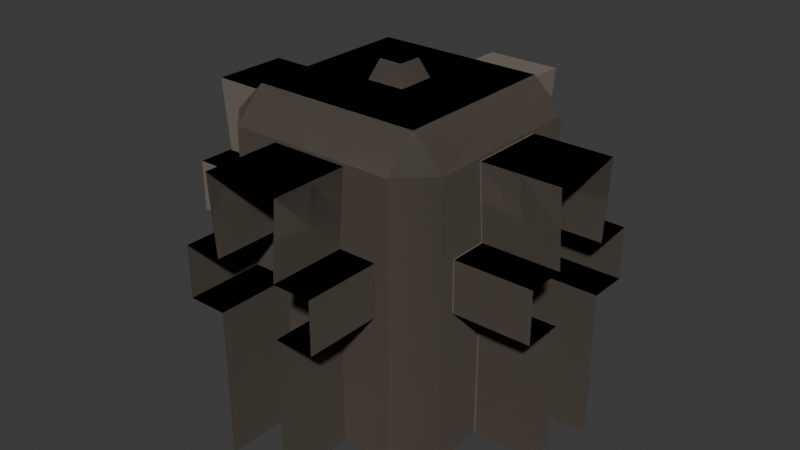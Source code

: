 # Source: wall-parts.blend  (saved by Blender 5.0.119; exported with 4.5.12 LTS)
import bpy
from mathutils import Matrix  # noqa: F401  (used for matrix-valued properties, if any)

bpy.ops.wm.read_factory_settings(use_empty=True)
scene = bpy.context.scene
scene.name = 'Scene'

# ---- collections
col_collection = bpy.data.collections.new('Collection'); scene.collection.children.link(col_collection)

# ---- materials (node trees are filled in below, after node groups)
mat_wall = bpy.data.materials.new('wall')

# ---- material node trees
mat_wall.use_nodes = True; mat_wall.node_tree.nodes.clear()
_N = mat_wall.node_tree.nodes; _L = mat_wall.node_tree.links
n0 = _N.new('ShaderNodeBsdfPrincipled'); n0.name = 'Principled BSDF'; n0.location = (-200, 100)
n0.inputs[0].default_value = (0.1358, 0.1111, 0.0891, 1.0)
n0.inputs[2].default_value = 0.7656
n0.inputs[7].default_value = 0.5
n1 = _N.new('ShaderNodeOutputMaterial'); n1.name = 'Material Output'; n1.location = (200, 100)
_L.new(n0.outputs[0], n1.inputs[0])
n1.is_active_output = True

# ---- world
world_world = bpy.data.worlds.new('World'); scene.world = world_world
world_world.use_nodes = True; world_world.node_tree.nodes.clear()
_N = world_world.node_tree.nodes; _L = world_world.node_tree.links
n0 = _N.new('ShaderNodeOutputWorld'); n0.name = 'World Output'; n0.location = (200, 100)
n1 = _N.new('ShaderNodeBackground'); n1.name = 'Background'; n1.location = (-200, 100)
n1.inputs[0].default_value = (0.05088, 0.05088, 0.05088, 1.0)
_L.new(n1.outputs[0], n0.inputs[0])
n0.is_active_output = True
world_world.color = (0.05088, 0.05088, 0.05088)
world_world.sun_shadow_jitter_overblur = 0.0

# ---- meshes
me_wall = bpy.data.meshes.new('Wall')
me_wall.from_pydata([(0.5, -0.1, 0.7133), (0.5, -0.08333, 2.98e-08), (-0.5, -0.1, 0.7133), (-0.5, -0.08333, 2.98e-08), (0.5, 0.1, 0.7133), (0.5, 0.08333, 2.98e-08), (-0.5, 0.1, 0.7133), (-0.5, 0.08333, 2.98e-08), (0.5, -0.08333, 0.38), (-0.5, 0.08333, 0.38), (-0.5, -0.08333, 0.38), (0.5, 0.08333, 0.38), (-0.5, 0.08333, 0.5133), (0.5, -0.08333, 0.5133), (-0.5, -0.08333, 0.5133), (0.5, 0.08333, 0.5133), (0.5, 0.1833, 0.5133), (0.5, 0.1833, 0.38), (-0.5, 0.1833, 0.38), (-0.5, 0.1833, 0.5133), (0.5, -0.1833, 0.5133), (0.5, -0.1833, 0.38), (-0.5, -0.1833, 0.5133), (-0.5, -0.1833, 0.38)], [], [(0, 4, 6, 2), (12, 6, 4, 15), (13, 0, 2, 14), (1, 8, 10, 3), (7, 9, 11, 5), (12, 15, 16, 19), (18, 19, 16, 17), (11, 9, 18, 17), (21, 20, 22, 23), (13, 14, 22, 20), (10, 8, 21, 23)])
_uv = me_wall.uv_layers.new(name='UVMap')
_uv.uv.foreach_set('vector', [0.625, 0.5, 0.875, 0.5, 0.875, 0.75, 0.625, 0.75, 0.5625, 0.0, 0.625, 0.0, 0.625, 0.25, 0.5625, 0.25, 0.5625, 0.5, 0.625, 0.5, 0.625, 0.75, 0.5625, 0.75, 0.375, 0.5, 0.5, 0.5, 0.5, 0.75, 0.375, 0.75, 0.375, 0.0, 0.5, 0.0, 0.5, 0.25, 0.375, 0.25, 0.5625, 0.0, 0.5625, 0.25, 0.5625, 0.25, 0.5625, 0.0, 0.5, 0.0, 0.5625, 0.0, 0.5625, 0.25, 0.5, 0.25, 0.5, 0.25, 0.5, 0.0, 0.5, 0.0, 0.5, 0.25, 0.0, 0.0, 0.0, 0.0, 0.5625, 0.75, 0.0, 0.0, 0.5625, 0.5, 0.5625, 0.75, 0.5625, 0.75, 0.5625, 0.5, 0.5, 0.75, 0.5, 0.5, 0.5, 0.5, 0.5, 0.75])
_ca = me_wall.color_attributes.new('Attribute', 'BYTE_COLOR', 'CORNER')
_ca.data.foreach_set('color', [1.0, 1.0, 1.0, 1.0, 1.0, 1.0, 1.0, 1.0, 1.0, 1.0, 1.0, 1.0, 1.0, 1.0, 1.0, 1.0, 1.0, 1.0, 1.0, 1.0, 1.0, 1.0, 1.0, 1.0, 1.0, 1.0, 1.0, 1.0, 1.0, 1.0, 1.0, 1.0, 1.0, 1.0, 1.0, 1.0, 1.0, 1.0, 1.0, 1.0, 1.0, 1.0, 1.0, 1.0, 1.0, 1.0, 1.0, 1.0, 1.0, 1.0, 1.0, 1.0, 1.0, 1.0, 1.0, 1.0, 1.0, 1.0, 1.0, 1.0, 1.0, 1.0, 1.0, 1.0, 1.0, 1.0, 1.0, 1.0, 1.0, 1.0, 1.0, 1.0, 1.0, 1.0, 1.0, 1.0, 1.0, 1.0, 1.0, 1.0, 1.0, 1.0, 1.0, 1.0, 1.0, 1.0, 1.0, 1.0, 1.0, 1.0, 1.0, 1.0, 1.0, 1.0, 1.0, 1.0, 1.0, 1.0, 1.0, 1.0, 1.0, 1.0, 1.0, 1.0, 1.0, 1.0, 1.0, 1.0, 1.0, 1.0, 1.0, 1.0, 1.0, 1.0, 1.0, 1.0, 1.0, 1.0, 1.0, 1.0, 1.0, 1.0, 1.0, 1.0, 1.0, 1.0, 1.0, 1.0, 1.0, 1.0, 1.0, 1.0, 1.0, 1.0, 1.0, 1.0, 1.0, 1.0, 1.0, 1.0, 1.0, 1.0, 1.0, 1.0, 1.0, 1.0, 1.0, 1.0, 1.0, 1.0, 1.0, 1.0, 1.0, 1.0, 1.0, 1.0, 1.0, 1.0, 1.0, 1.0, 1.0, 1.0, 1.0, 1.0, 1.0, 1.0, 1.0, 1.0, 1.0, 1.0, 1.0, 1.0, 1.0, 1.0, 1.0, 1.0])
me_wall.materials.append(mat_wall)
me_wall.use_mirror_vertex_groups = False
me_wall.update()
me_wall_cross = bpy.data.meshes.new('Wall-cross')
me_wall_cross.from_pydata([(0.1, -0.3033, 0.7133), (0.08333, -0.3033, 0.0), (0.1, -0.5033, 0.7133), (0.08333, -0.5033, 0.0), (-0.1, -0.3033, 0.7133), (-0.08333, -0.3033, 0.0), (-0.1, -0.5033, 0.7133), (-0.08333, -0.5033, 0.0), (0.08333, -0.3033, 0.38), (-0.08333, -0.5033, 0.38), (0.08333, -0.5033, 0.38), (-0.08333, -0.3033, 0.38), (-0.08333, -0.5033, 0.5133), (0.08333, -0.3033, 0.5133), (0.08333, -0.5033, 0.5133), (-0.08333, -0.3033, 0.5133), (-0.1833, -0.3033, 0.5133), (-0.1833, -0.3033, 0.38), (-0.1833, -0.5033, 0.38), (-0.1833, -0.5033, 0.5133), (0.1833, -0.3033, 0.5133), (0.1833, -0.3033, 0.38), (0.1833, -0.5033, 0.5133), (0.1833, -0.5033, 0.38), (0.2197, 0.3037, 0.0), (0.2996, 0.2241, 0.0), (0.2197, 0.3037, 0.7202), (0.2198, 0.2239, 0.8), (0.2996, 0.2241, 0.7202), (0.3004, -0.2163, 0.0), (0.2207, -0.2963, 0.0), (0.2206, -0.2165, 0.8), (0.2207, -0.2963, 0.7202), (0.3004, -0.2163, 0.7202), (-0.3004, 0.223, 0.0), (-0.2207, 0.3029, 0.0), (-0.2206, 0.2231, 0.8), (-0.2207, 0.3029, 0.7202), (-0.3004, 0.223, 0.7202), (-0.2197, -0.2971, 0.0), (-0.2996, -0.2174, 0.0), (-0.2198, -0.2172, 0.8), (-0.2996, -0.2174, 0.7202), (-0.2197, -0.2971, 0.7202), (0.04991, 0.05342, 0.8), (0.03074, 0.03418, 0.85), (0.05008, -0.04658, 0.8), (0.03084, -0.02741, 0.85), (-0.05009, 0.05325, 0.8), (-0.03085, 0.03407, 0.85), (-0.04992, -0.04675, 0.8), (-0.03075, -0.02752, 0.85), (-0.09981, 0.3034, 0.7133), (-0.08314, 0.3034, 0.0), (-0.09968, 0.5034, 0.7133), (-0.08301, 0.5034, 0.0), (0.1002, 0.3033, 0.7133), (0.08353, 0.3033, 0.0), (0.1003, 0.5033, 0.7133), (0.08365, 0.5033, 0.0), (-0.08314, 0.3034, 0.38), (0.08365, 0.5033, 0.38), (-0.08301, 0.5034, 0.38), (0.08353, 0.3033, 0.38), (0.08365, 0.5033, 0.5133), (-0.08314, 0.3034, 0.5133), (-0.08301, 0.5034, 0.5133), (0.08353, 0.3033, 0.5133), (0.1835, 0.3032, 0.5133), (0.1835, 0.3032, 0.38), (0.1837, 0.5032, 0.38), (0.1837, 0.5032, 0.5133), (-0.1831, 0.3034, 0.5133), (-0.1831, 0.3034, 0.38), (-0.183, 0.5034, 0.5133), (-0.183, 0.5034, 0.38), (0.304, 0.09788, 0.7133), (0.3039, 0.08121, 0.0), (0.504, 0.09648, 0.7133), (0.5039, 0.07981, 0.0), (0.3026, -0.1021, 0.7133), (0.3027, -0.08545, 0.0), (0.5026, -0.1035, 0.7133), (0.5027, -0.08685, 0.0), (0.3039, 0.08121, 0.38), (0.5027, -0.08685, 0.38), (0.5039, 0.07981, 0.38), (0.3027, -0.08545, 0.38), (0.5027, -0.08685, 0.5133), (0.3039, 0.08121, 0.5133), (0.5039, 0.07981, 0.5133), (0.3027, -0.08545, 0.5133), (0.302, -0.1854, 0.5133), (0.302, -0.1854, 0.38), (0.502, -0.1868, 0.38), (0.502, -0.1868, 0.5133), (0.3046, 0.1812, 0.5133), (0.3046, 0.1812, 0.38), (0.5046, 0.1798, 0.5133), (0.5046, 0.1798, 0.38), (-0.3033, -0.1, 0.7133), (-0.3033, -0.08333, 0.0), (-0.5033, -0.1, 0.7133), (-0.5033, -0.08333, 0.0), (-0.3033, 0.1, 0.7133), (-0.3033, 0.08333, 0.0), (-0.5033, 0.1, 0.7133), (-0.5033, 0.08333, 0.0), (-0.3033, -0.08333, 0.38), (-0.5033, 0.08333, 0.38), (-0.5033, -0.08333, 0.38), (-0.3033, 0.08333, 0.38), (-0.5033, 0.08333, 0.5133), (-0.3033, -0.08333, 0.5133), (-0.5033, -0.08333, 0.5133), (-0.3033, 0.08333, 0.5133), (-0.3033, 0.1833, 0.5133), (-0.3033, 0.1833, 0.38), (-0.5033, 0.1833, 0.38), (-0.5033, 0.1833, 0.5133), (-0.3033, -0.1833, 0.5133), (-0.3033, -0.1833, 0.38), (-0.5033, -0.1833, 0.5133), (-0.5033, -0.1833, 0.38)], [], [(0, 4, 6, 2), (12, 6, 4, 15), (13, 0, 2, 14), (1, 8, 10, 3), (7, 9, 11, 5), (12, 15, 16, 19), (18, 19, 16, 17), (11, 9, 18, 17), (21, 20, 22, 23), (13, 14, 22, 20), (10, 8, 21, 23), (26, 27, 28), (31, 32, 33), (36, 37, 38), (41, 42, 43), (24, 26, 28, 25), (27, 31, 33, 28), (32, 30, 29, 33), (31, 41, 43, 32), (42, 40, 39, 43), (41, 36, 38, 42), (37, 35, 34, 38), (36, 27, 26, 37), (25, 28, 33, 29), (35, 37, 26, 24), (41, 31, 27, 36), (30, 32, 43, 39), (40, 42, 38, 34), (44, 45, 47, 46), (46, 47, 51, 50), (50, 51, 49, 48), (48, 49, 45, 44), (51, 47, 45, 49), (52, 56, 58, 54), (64, 58, 56, 67), (65, 52, 54, 66), (53, 60, 62, 55), (59, 61, 63, 57), (64, 67, 68, 71), (70, 71, 68, 69), (63, 61, 70, 69), (73, 72, 74, 75), (65, 66, 74, 72), (62, 60, 73, 75), (76, 80, 82, 78), (88, 82, 80, 91), (89, 76, 78, 90), (77, 84, 86, 79), (83, 85, 87, 81), (88, 91, 92, 95), (94, 95, 92, 93), (87, 85, 94, 93), (97, 96, 98, 99), (89, 90, 98, 96), (86, 84, 97, 99), (100, 104, 106, 102), (112, 106, 104, 115), (113, 100, 102, 114), (101, 108, 110, 103), (107, 109, 111, 105), (112, 115, 116, 119), (118, 119, 116, 117), (111, 109, 118, 117), (121, 120, 122, 123), (113, 114, 122, 120), (110, 108, 121, 123)])
_uv = me_wall_cross.uv_layers.new(name='UVMap')
_uv.uv.foreach_set('vector', [0.625, 0.5, 0.875, 0.5, 0.875, 0.75, 0.625, 0.75, 0.5625, 0.0, 0.625, 0.0, 0.625, 0.25, 0.5625, 0.25, 0.5625, 0.5, 0.625, 0.5, 0.625, 0.75, 0.5625, 0.75, 0.375, 0.5, 0.5, 0.5, 0.5, 0.75, 0.375, 0.75, 0.375, 0.0, 0.5, 0.0, 0.5, 0.25, 0.375, 0.25, 0.5625, 0.0, 0.5625, 0.25, 0.5625, 0.25, 0.5625, 0.0, 0.5, 0.0, 0.5625, 0.0, 0.5625, 0.25, 0.5, 0.25, 0.5, 0.25, 0.5, 0.0, 0.5, 0.0, 0.5, 0.25, 0.0, 0.0, 0.0, 0.0, 0.5625, 0.75, 0.0, 0.0, 0.5625, 0.5, 0.5625, 0.75, 0.5625, 0.75, 0.5625, 0.5, 0.5, 0.75, 0.5, 0.5, 0.5, 0.5, 0.5, 0.75, 0.6001, 0.0, 0.625, 0.03325, 0.6001, 0.03325, 0.625, 0.2389, 0.6001, 0.2749, 0.6001, 0.2167, 0.6416, 0.75, 0.6001, 0.7833, 0.6001, 0.7251, 0.6416, 0.5, 0.6001, 0.5249, 0.6001, 0.4667, 0.375, 0.0, 0.6001, 0.0, 0.6001, 0.03325, 0.375, 0.03325, 0.625, 0.03325, 0.625, 0.2389, 0.6001, 0.2167, 0.6001, 0.03325, 0.6001, 0.2749, 0.375, 0.2833, 0.375, 0.2167, 0.6001, 0.2167, 0.625, 0.2389, 0.6416, 0.5, 0.6001, 0.4667, 0.6001, 0.2749, 0.6001, 0.5249, 0.375, 0.5333, 0.375, 0.4667, 0.6001, 0.4667, 0.6416, 0.5, 0.6416, 0.75, 0.6001, 0.7251, 0.6001, 0.5249, 0.6001, 0.7833, 0.375, 0.7833, 0.375, 0.7167, 0.6001, 0.7251, 0.6416, 0.75, 0.625, 0.9667, 0.6001, 0.9667, 0.6001, 0.7833, 0.375, 0.03325, 0.6001, 0.03325, 0.6001, 0.2167, 0.375, 0.2167, 0.375, 0.7833, 0.6001, 0.7833, 0.6001, 0.9667, 0.375, 0.9667, 0.6416, 0.5, 0.8417, 0.5333, 0.8417, 0.7167, 0.6416, 0.75, 0.375, 0.2833, 0.6001, 0.2749, 0.6001, 0.4667, 0.375, 0.4667, 0.375, 0.5333, 0.6001, 0.5249, 0.6001, 0.7251, 0.375, 0.7167, 0.375, 0.0, 0.625, 0.0, 0.625, 0.25, 0.375, 0.25, 0.375, 0.25, 0.625, 0.25, 0.625, 0.5, 0.375, 0.5, 0.375, 0.5, 0.625, 0.5, 0.625, 0.75, 0.375, 0.75, 0.375, 0.75, 0.625, 0.75, 0.625, 1.0, 0.375, 1.0, 0.625, 0.5, 0.875, 0.5, 0.875, 0.75, 0.625, 0.75, 0.625, 0.5, 0.875, 0.5, 0.875, 0.75, 0.625, 0.75, 0.5625, 0.0, 0.625, 0.0, 0.625, 0.25, 0.5625, 0.25, 0.5625, 0.5, 0.625, 0.5, 0.625, 0.75, 0.5625, 0.75, 0.375, 0.5, 0.5, 0.5, 0.5, 0.75, 0.375, 0.75, 0.375, 0.0, 0.5, 0.0, 0.5, 0.25, 0.375, 0.25, 0.5625, 0.0, 0.5625, 0.25, 0.5625, 0.25, 0.5625, 0.0, 0.5, 0.0, 0.5625, 0.0, 0.5625, 0.25, 0.5, 0.25, 0.5, 0.25, 0.5, 0.0, 0.5, 0.0, 0.5, 0.25, 0.0, 0.0, 0.0, 0.0, 0.5625, 0.75, 0.0, 0.0, 0.5625, 0.5, 0.5625, 0.75, 0.5625, 0.75, 0.5625, 0.5, 0.5, 0.75, 0.5, 0.5, 0.5, 0.5, 0.5, 0.75, 0.625, 0.5, 0.875, 0.5, 0.875, 0.75, 0.625, 0.75, 0.5625, 0.0, 0.625, 0.0, 0.625, 0.25, 0.5625, 0.25, 0.5625, 0.5, 0.625, 0.5, 0.625, 0.75, 0.5625, 0.75, 0.375, 0.5, 0.5, 0.5, 0.5, 0.75, 0.375, 0.75, 0.375, 0.0, 0.5, 0.0, 0.5, 0.25, 0.375, 0.25, 0.5625, 0.0, 0.5625, 0.25, 0.5625, 0.25, 0.5625, 0.0, 0.5, 0.0, 0.5625, 0.0, 0.5625, 0.25, 0.5, 0.25, 0.5, 0.25, 0.5, 0.0, 0.5, 0.0, 0.5, 0.25, 0.0, 0.0, 0.0, 0.0, 0.5625, 0.75, 0.0, 0.0, 0.5625, 0.5, 0.5625, 0.75, 0.5625, 0.75, 0.5625, 0.5, 0.5, 0.75, 0.5, 0.5, 0.5, 0.5, 0.5, 0.75, 0.625, 0.5, 0.875, 0.5, 0.875, 0.75, 0.625, 0.75, 0.5625, 0.0, 0.625, 0.0, 0.625, 0.25, 0.5625, 0.25, 0.5625, 0.5, 0.625, 0.5, 0.625, 0.75, 0.5625, 0.75, 0.375, 0.5, 0.5, 0.5, 0.5, 0.75, 0.375, 0.75, 0.375, 0.0, 0.5, 0.0, 0.5, 0.25, 0.375, 0.25, 0.5625, 0.0, 0.5625, 0.25, 0.5625, 0.25, 0.5625, 0.0, 0.5, 0.0, 0.5625, 0.0, 0.5625, 0.25, 0.5, 0.25, 0.5, 0.25, 0.5, 0.0, 0.5, 0.0, 0.5, 0.25, 0.0, 0.0, 0.0, 0.0, 0.5625, 0.75, 0.0, 0.0, 0.5625, 0.5, 0.5625, 0.75, 0.5625, 0.75, 0.5625, 0.5, 0.5, 0.75, 0.5, 0.5, 0.5, 0.5, 0.5, 0.75])
_ca = me_wall_cross.color_attributes.new('Attribute', 'BYTE_COLOR', 'CORNER')
_ca.data.foreach_set('color', [1.0, 1.0, 1.0, 1.0, 1.0, 1.0, 1.0, 1.0, 1.0, 1.0, 1.0, 1.0, 1.0, 1.0, 1.0, 1.0, 1.0, 1.0, 1.0, 1.0, 1.0, 1.0, 1.0, 1.0, 1.0, 1.0, 1.0, 1.0, 1.0, 1.0, 1.0, 1.0, 1.0, 1.0, 1.0, 1.0, 1.0, 1.0, 1.0, 1.0, 1.0, 1.0, 1.0, 1.0, 1.0, 1.0, 1.0, 1.0, 1.0, 1.0, 1.0, 1.0, 1.0, 1.0, 1.0, 1.0, 1.0, 1.0, 1.0, 1.0, 1.0, 1.0, 1.0, 1.0, 1.0, 1.0, 1.0, 1.0, 1.0, 1.0, 1.0, 1.0, 1.0, 1.0, 1.0, 1.0, 1.0, 1.0, 1.0, 1.0, 1.0, 1.0, 1.0, 1.0, 1.0, 1.0, 1.0, 1.0, 1.0, 1.0, 1.0, 1.0, 1.0, 1.0, 1.0, 1.0, 1.0, 1.0, 1.0, 1.0, 1.0, 1.0, 1.0, 1.0, 1.0, 1.0, 1.0, 1.0, 1.0, 1.0, 1.0, 1.0, 1.0, 1.0, 1.0, 1.0, 1.0, 1.0, 1.0, 1.0, 1.0, 1.0, 1.0, 1.0, 1.0, 1.0, 1.0, 1.0, 1.0, 1.0, 1.0, 1.0, 1.0, 1.0, 1.0, 1.0, 1.0, 1.0, 1.0, 1.0, 1.0, 1.0, 1.0, 1.0, 1.0, 1.0, 1.0, 1.0, 1.0, 1.0, 1.0, 1.0, 1.0, 1.0, 1.0, 1.0, 1.0, 1.0, 1.0, 1.0, 1.0, 1.0, 1.0, 1.0, 1.0, 1.0, 1.0, 1.0, 1.0, 1.0, 1.0, 1.0, 1.0, 1.0, 1.0, 1.0, 0.0, 0.0, 0.0, 0.0, 0.0, 0.0, 0.0, 0.0, 0.0, 0.0, 0.0, 0.0, 0.0, 0.0, 0.0, 0.0, 0.0, 0.0, 0.0, 0.0, 0.0, 0.0, 0.0, 0.0, 0.0, 0.0, 0.0, 0.0, 0.0, 0.0, 0.0, 0.0, 0.0, 0.0, 0.0, 0.0, 0.0, 0.0, 0.0, 0.0, 0.0, 0.0, 0.0, 0.0, 0.0, 0.0, 0.0, 0.0, 0.0, 0.0, 0.0, 0.0, 0.0, 0.0, 0.0, 0.0, 0.0, 0.0, 0.0, 0.0, 0.0, 0.0, 0.0, 0.0, 0.0, 0.0, 0.0, 0.0, 0.0, 0.0, 0.0, 0.0, 0.0, 0.0, 0.0, 0.0, 0.0, 0.0, 0.0, 0.0, 0.0, 0.0, 0.0, 0.0, 0.0, 0.0, 0.0, 0.0, 0.0, 0.0, 0.0, 0.0, 0.0, 0.0, 0.0, 0.0, 0.0, 0.0, 0.0, 0.0, 0.0, 0.0, 0.0, 0.0, 0.0, 0.0, 0.0, 0.0, 0.0, 0.0, 0.0, 0.0, 0.0, 0.0, 0.0, 0.0, 0.0, 0.0, 0.0, 0.0, 0.0, 0.0, 0.0, 0.0, 0.0, 0.0, 0.0, 0.0, 0.0, 0.0, 0.0, 0.0, 0.0, 0.0, 0.0, 0.0, 0.0, 0.0, 0.0, 0.0, 0.0, 0.0, 0.0, 0.0, 0.0, 0.0, 0.0, 0.0, 0.0, 0.0, 0.0, 0.0, 0.0, 0.0, 0.0, 0.0, 0.0, 0.0, 0.0, 0.0, 0.0, 0.0, 0.0, 0.0, 0.0, 0.0, 0.0, 0.0, 0.0, 0.0, 0.0, 0.0, 0.0, 0.0, 0.0, 0.0, 0.0, 0.0, 0.0, 0.0, 0.0, 0.0, 0.0, 0.0, 0.0, 0.0, 0.0, 0.0, 0.0, 0.0, 0.0, 0.0, 0.0, 0.0, 0.0, 0.0, 0.0, 0.0, 0.0, 0.0, 0.0, 0.0, 0.0, 0.0, 0.0, 0.0, 0.0, 0.0, 0.0, 0.0, 0.0, 0.0, 0.0, 0.0, 0.0, 0.0, 0.0, 0.0, 0.0, 0.0, 0.0, 0.0, 0.0, 0.0, 0.0, 0.0, 0.0, 0.0, 0.0, 0.0, 0.0, 0.0, 0.0, 0.0, 0.0, 0.0, 0.0, 0.0, 0.0, 0.0, 0.0, 0.0, 0.0, 0.0, 0.0, 0.0, 0.0, 0.0, 0.0, 0.0, 0.0, 0.0, 0.0, 0.0, 0.0, 0.0, 0.0, 0.0, 0.0, 0.0, 0.0, 0.0, 0.0, 0.0, 0.0, 0.0, 0.0, 0.0, 0.0, 0.0, 0.0, 0.0, 0.0, 0.0, 0.0, 0.0, 0.0, 0.0, 0.0, 0.0, 0.0, 0.0, 0.0, 0.0, 0.0, 0.0, 0.0, 0.0, 0.0, 0.0, 0.0, 0.0, 0.0, 0.0, 0.0, 0.0, 0.0, 0.0, 0.0, 0.0, 0.0, 0.0, 0.0, 0.0, 0.0, 0.0, 0.0, 0.0, 0.0, 0.0, 0.0, 0.0, 0.0, 0.0, 0.0, 0.0, 0.0, 0.0, 0.0, 0.0, 0.0, 0.0, 0.0, 0.0, 0.0, 0.0, 0.0, 0.0, 0.0, 0.0, 0.0, 0.0, 0.0, 0.0, 0.0, 0.0, 1.0, 1.0, 1.0, 1.0, 1.0, 1.0, 1.0, 1.0, 1.0, 1.0, 1.0, 1.0, 1.0, 1.0, 1.0, 1.0, 1.0, 1.0, 1.0, 1.0, 1.0, 1.0, 1.0, 1.0, 1.0, 1.0, 1.0, 1.0, 1.0, 1.0, 1.0, 1.0, 1.0, 1.0, 1.0, 1.0, 1.0, 1.0, 1.0, 1.0, 1.0, 1.0, 1.0, 1.0, 1.0, 1.0, 1.0, 1.0, 1.0, 1.0, 1.0, 1.0, 1.0, 1.0, 1.0, 1.0, 1.0, 1.0, 1.0, 1.0, 1.0, 1.0, 1.0, 1.0, 1.0, 1.0, 1.0, 1.0, 1.0, 1.0, 1.0, 1.0, 1.0, 1.0, 1.0, 1.0, 1.0, 1.0, 1.0, 1.0, 1.0, 1.0, 1.0, 1.0, 1.0, 1.0, 1.0, 1.0, 1.0, 1.0, 1.0, 1.0, 1.0, 1.0, 1.0, 1.0, 1.0, 1.0, 1.0, 1.0, 1.0, 1.0, 1.0, 1.0, 1.0, 1.0, 1.0, 1.0, 1.0, 1.0, 1.0, 1.0, 1.0, 1.0, 1.0, 1.0, 1.0, 1.0, 1.0, 1.0, 1.0, 1.0, 1.0, 1.0, 1.0, 1.0, 1.0, 1.0, 1.0, 1.0, 1.0, 1.0, 1.0, 1.0, 1.0, 1.0, 1.0, 1.0, 1.0, 1.0, 1.0, 1.0, 1.0, 1.0, 1.0, 1.0, 1.0, 1.0, 1.0, 1.0, 1.0, 1.0, 1.0, 1.0, 1.0, 1.0, 1.0, 1.0, 1.0, 1.0, 1.0, 1.0, 1.0, 1.0, 1.0, 1.0, 1.0, 1.0, 1.0, 1.0, 1.0, 1.0, 1.0, 1.0, 1.0, 1.0, 1.0, 1.0, 1.0, 1.0, 1.0, 1.0, 1.0, 1.0, 1.0, 1.0, 1.0, 1.0, 1.0, 1.0, 1.0, 1.0, 1.0, 1.0, 1.0, 1.0, 1.0, 1.0, 1.0, 1.0, 1.0, 1.0, 1.0, 1.0, 1.0, 1.0, 1.0, 1.0, 1.0, 1.0, 1.0, 1.0, 1.0, 1.0, 1.0, 1.0, 1.0, 1.0, 1.0, 1.0, 1.0, 1.0, 1.0, 1.0, 1.0, 1.0, 1.0, 1.0, 1.0, 1.0, 1.0, 1.0, 1.0, 1.0, 1.0, 1.0, 1.0, 1.0, 1.0, 1.0, 1.0, 1.0, 1.0, 1.0, 1.0, 1.0, 1.0, 1.0, 1.0, 1.0, 1.0, 1.0, 1.0, 1.0, 1.0, 1.0, 1.0, 1.0, 1.0, 1.0, 1.0, 1.0, 1.0, 1.0, 1.0, 1.0, 1.0, 1.0, 1.0, 1.0, 1.0, 1.0, 1.0, 1.0, 1.0, 1.0, 1.0, 1.0, 1.0, 1.0, 1.0, 1.0, 1.0, 1.0, 1.0, 1.0, 1.0, 1.0, 1.0, 1.0, 1.0, 1.0, 1.0, 1.0, 1.0, 1.0, 1.0, 1.0, 1.0, 1.0, 1.0, 1.0, 1.0, 1.0, 1.0, 1.0, 1.0, 1.0, 1.0, 1.0, 1.0, 1.0, 1.0, 1.0, 1.0, 1.0, 1.0, 1.0, 1.0, 1.0, 1.0, 1.0, 1.0, 1.0, 1.0, 1.0, 1.0, 1.0, 1.0, 1.0, 1.0, 1.0, 1.0, 1.0, 1.0, 1.0, 1.0, 1.0, 1.0, 1.0, 1.0, 1.0, 1.0, 1.0, 1.0, 1.0, 1.0, 1.0, 1.0, 1.0, 1.0, 1.0, 1.0, 1.0, 1.0, 1.0, 1.0, 1.0, 1.0, 1.0, 1.0, 1.0, 1.0, 1.0, 1.0, 1.0, 1.0, 1.0, 1.0, 1.0, 1.0, 1.0, 1.0, 1.0, 1.0, 1.0, 1.0, 1.0, 1.0, 1.0, 1.0, 1.0, 1.0, 1.0, 1.0, 1.0, 1.0, 1.0, 1.0, 1.0, 1.0, 1.0, 1.0, 1.0, 1.0, 1.0, 1.0, 1.0, 1.0, 1.0, 1.0, 1.0, 1.0, 1.0, 1.0, 1.0, 1.0, 1.0, 1.0, 1.0, 1.0, 1.0, 1.0, 1.0, 1.0, 1.0, 1.0, 1.0, 1.0, 1.0, 1.0, 1.0, 1.0, 1.0, 1.0, 1.0, 1.0, 1.0, 1.0, 1.0, 1.0, 1.0, 1.0, 1.0, 1.0, 1.0, 1.0, 1.0, 1.0, 1.0, 1.0, 1.0, 1.0, 1.0, 1.0, 1.0, 1.0, 1.0, 1.0, 1.0, 1.0, 1.0, 1.0, 1.0, 1.0, 1.0, 1.0, 1.0, 1.0, 1.0, 1.0, 1.0, 1.0, 1.0, 1.0, 1.0, 1.0, 1.0, 1.0, 1.0, 1.0, 1.0, 1.0, 1.0, 1.0, 1.0, 1.0, 1.0, 1.0, 1.0, 1.0, 1.0, 1.0, 1.0, 1.0, 1.0, 1.0, 1.0, 1.0, 1.0, 1.0, 1.0, 1.0, 1.0, 1.0, 1.0, 1.0, 1.0, 1.0, 1.0, 1.0, 1.0, 1.0, 1.0, 1.0, 1.0, 1.0, 1.0, 1.0, 1.0, 1.0, 1.0, 1.0, 1.0, 1.0, 1.0, 1.0, 1.0, 1.0, 1.0, 1.0, 1.0, 1.0, 1.0, 1.0, 1.0, 1.0, 1.0])
me_wall_cross.materials.append(mat_wall)
me_wall_cross.use_mirror_vertex_groups = False
me_wall_cross.update()
me_wall_tee = bpy.data.meshes.new('Wall-tee')
me_wall_tee.from_pydata([(0.2197, 0.3037, 0.0), (0.2996, 0.2241, 0.0), (0.2197, 0.3037, 0.7202), (0.2198, 0.2239, 0.8), (0.2996, 0.2241, 0.7202), (0.3004, -0.2163, 0.0), (0.2207, -0.2963, 0.0), (0.2206, -0.2165, 0.8), (0.2207, -0.2963, 0.7202), (0.3004, -0.2163, 0.7202), (-0.3004, 0.223, 0.0), (-0.2207, 0.3029, 0.0), (-0.2206, 0.2231, 0.8), (-0.2207, 0.3029, 0.7202), (-0.3004, 0.223, 0.7202), (-0.2197, -0.2971, 0.0), (-0.2996, -0.2174, 0.0), (-0.2198, -0.2172, 0.8), (-0.2996, -0.2174, 0.7202), (-0.2197, -0.2971, 0.7202), (0.04991, 0.05342, 0.8), (0.03074, 0.03418, 0.85), (0.05008, -0.04658, 0.8), (0.03084, -0.02741, 0.85), (-0.05009, 0.05325, 0.8), (-0.03085, 0.03407, 0.85), (-0.04992, -0.04675, 0.8), (-0.03075, -0.02752, 0.85), (-0.09981, 0.3034, 0.7133), (-0.08314, 0.3034, 0.0), (-0.09968, 0.5034, 0.7133), (-0.08301, 0.5034, 0.0), (0.1002, 0.3033, 0.7133), (0.08353, 0.3033, 0.0), (0.1003, 0.5033, 0.7133), (0.08365, 0.5033, 0.0), (-0.08314, 0.3034, 0.38), (0.08365, 0.5033, 0.38), (-0.08301, 0.5034, 0.38), (0.08353, 0.3033, 0.38), (0.08365, 0.5033, 0.5133), (-0.08314, 0.3034, 0.5133), (-0.08301, 0.5034, 0.5133), (0.08353, 0.3033, 0.5133), (0.1835, 0.3032, 0.5133), (0.1835, 0.3032, 0.38), (0.1837, 0.5032, 0.38), (0.1837, 0.5032, 0.5133), (-0.1831, 0.3034, 0.5133), (-0.1831, 0.3034, 0.38), (-0.183, 0.5034, 0.5133), (-0.183, 0.5034, 0.38), (0.304, 0.09788, 0.7133), (0.3039, 0.08121, 0.0), (0.504, 0.09648, 0.7133), (0.5039, 0.07981, 0.0), (0.3026, -0.1021, 0.7133), (0.3027, -0.08545, 0.0), (0.5026, -0.1035, 0.7133), (0.5027, -0.08685, 0.0), (0.3039, 0.08121, 0.38), (0.5027, -0.08685, 0.38), (0.5039, 0.07981, 0.38), (0.3027, -0.08545, 0.38), (0.5027, -0.08685, 0.5133), (0.3039, 0.08121, 0.5133), (0.5039, 0.07981, 0.5133), (0.3027, -0.08545, 0.5133), (0.302, -0.1854, 0.5133), (0.302, -0.1854, 0.38), (0.502, -0.1868, 0.38), (0.502, -0.1868, 0.5133), (0.3046, 0.1812, 0.5133), (0.3046, 0.1812, 0.38), (0.5046, 0.1798, 0.5133), (0.5046, 0.1798, 0.38), (-0.3033, -0.1, 0.7133), (-0.3033, -0.08333, 0.0), (-0.5033, -0.1, 0.7133), (-0.5033, -0.08333, 0.0), (-0.3033, 0.1, 0.7133), (-0.3033, 0.08333, 0.0), (-0.5033, 0.1, 0.7133), (-0.5033, 0.08333, 0.0), (-0.3033, -0.08333, 0.38), (-0.5033, 0.08333, 0.38), (-0.5033, -0.08333, 0.38), (-0.3033, 0.08333, 0.38), (-0.5033, 0.08333, 0.5133), (-0.3033, -0.08333, 0.5133), (-0.5033, -0.08333, 0.5133), (-0.3033, 0.08333, 0.5133), (-0.3033, 0.1833, 0.5133), (-0.3033, 0.1833, 0.38), (-0.5033, 0.1833, 0.38), (-0.5033, 0.1833, 0.5133), (-0.3033, -0.1833, 0.5133), (-0.3033, -0.1833, 0.38), (-0.5033, -0.1833, 0.5133), (-0.5033, -0.1833, 0.38)], [], [(2, 3, 4), (7, 8, 9), (12, 13, 14), (17, 18, 19), (0, 2, 4, 1), (3, 7, 9, 4), (8, 6, 5, 9), (7, 17, 19, 8), (18, 16, 15, 19), (17, 12, 14, 18), (13, 11, 10, 14), (12, 3, 2, 13), (1, 4, 9, 5), (11, 13, 2, 0), (17, 7, 3, 12), (6, 8, 19, 15), (16, 18, 14, 10), (20, 21, 23, 22), (22, 23, 27, 26), (26, 27, 25, 24), (24, 25, 21, 20), (27, 23, 21, 25), (28, 32, 34, 30), (40, 34, 32, 43), (41, 28, 30, 42), (29, 36, 38, 31), (35, 37, 39, 33), (40, 43, 44, 47), (46, 47, 44, 45), (39, 37, 46, 45), (49, 48, 50, 51), (41, 42, 50, 48), (38, 36, 49, 51), (52, 56, 58, 54), (64, 58, 56, 67), (65, 52, 54, 66), (53, 60, 62, 55), (59, 61, 63, 57), (64, 67, 68, 71), (70, 71, 68, 69), (63, 61, 70, 69), (73, 72, 74, 75), (65, 66, 74, 72), (62, 60, 73, 75), (76, 80, 82, 78), (88, 82, 80, 91), (89, 76, 78, 90), (77, 84, 86, 79), (83, 85, 87, 81), (88, 91, 92, 95), (94, 95, 92, 93), (87, 85, 94, 93), (97, 96, 98, 99), (89, 90, 98, 96), (86, 84, 97, 99)])
_uv = me_wall_tee.uv_layers.new(name='UVMap')
_uv.uv.foreach_set('vector', [0.6001, 0.0, 0.625, 0.03325, 0.6001, 0.03325, 0.625, 0.2389, 0.6001, 0.2749, 0.6001, 0.2167, 0.6416, 0.75, 0.6001, 0.7833, 0.6001, 0.7251, 0.6416, 0.5, 0.6001, 0.5249, 0.6001, 0.4667, 0.375, 0.0, 0.6001, 0.0, 0.6001, 0.03325, 0.375, 0.03325, 0.625, 0.03325, 0.625, 0.2389, 0.6001, 0.2167, 0.6001, 0.03325, 0.6001, 0.2749, 0.375, 0.2833, 0.375, 0.2167, 0.6001, 0.2167, 0.625, 0.2389, 0.6416, 0.5, 0.6001, 0.4667, 0.6001, 0.2749, 0.6001, 0.5249, 0.375, 0.5333, 0.375, 0.4667, 0.6001, 0.4667, 0.6416, 0.5, 0.6416, 0.75, 0.6001, 0.7251, 0.6001, 0.5249, 0.6001, 0.7833, 0.375, 0.7833, 0.375, 0.7167, 0.6001, 0.7251, 0.6416, 0.75, 0.625, 0.9667, 0.6001, 0.9667, 0.6001, 0.7833, 0.375, 0.03325, 0.6001, 0.03325, 0.6001, 0.2167, 0.375, 0.2167, 0.375, 0.7833, 0.6001, 0.7833, 0.6001, 0.9667, 0.375, 0.9667, 0.6416, 0.5, 0.8417, 0.5333, 0.8417, 0.7167, 0.6416, 0.75, 0.375, 0.2833, 0.6001, 0.2749, 0.6001, 0.4667, 0.375, 0.4667, 0.375, 0.5333, 0.6001, 0.5249, 0.6001, 0.7251, 0.375, 0.7167, 0.375, 0.0, 0.625, 0.0, 0.625, 0.25, 0.375, 0.25, 0.375, 0.25, 0.625, 0.25, 0.625, 0.5, 0.375, 0.5, 0.375, 0.5, 0.625, 0.5, 0.625, 0.75, 0.375, 0.75, 0.375, 0.75, 0.625, 0.75, 0.625, 1.0, 0.375, 1.0, 0.625, 0.5, 0.875, 0.5, 0.875, 0.75, 0.625, 0.75, 0.625, 0.5, 0.875, 0.5, 0.875, 0.75, 0.625, 0.75, 0.5625, 0.0, 0.625, 0.0, 0.625, 0.25, 0.5625, 0.25, 0.5625, 0.5, 0.625, 0.5, 0.625, 0.75, 0.5625, 0.75, 0.375, 0.5, 0.5, 0.5, 0.5, 0.75, 0.375, 0.75, 0.375, 0.0, 0.5, 0.0, 0.5, 0.25, 0.375, 0.25, 0.5625, 0.0, 0.5625, 0.25, 0.5625, 0.25, 0.5625, 0.0, 0.5, 0.0, 0.5625, 0.0, 0.5625, 0.25, 0.5, 0.25, 0.5, 0.25, 0.5, 0.0, 0.5, 0.0, 0.5, 0.25, 0.0, 0.0, 0.0, 0.0, 0.5625, 0.75, 0.0, 0.0, 0.5625, 0.5, 0.5625, 0.75, 0.5625, 0.75, 0.5625, 0.5, 0.5, 0.75, 0.5, 0.5, 0.5, 0.5, 0.5, 0.75, 0.625, 0.5, 0.875, 0.5, 0.875, 0.75, 0.625, 0.75, 0.5625, 0.0, 0.625, 0.0, 0.625, 0.25, 0.5625, 0.25, 0.5625, 0.5, 0.625, 0.5, 0.625, 0.75, 0.5625, 0.75, 0.375, 0.5, 0.5, 0.5, 0.5, 0.75, 0.375, 0.75, 0.375, 0.0, 0.5, 0.0, 0.5, 0.25, 0.375, 0.25, 0.5625, 0.0, 0.5625, 0.25, 0.5625, 0.25, 0.5625, 0.0, 0.5, 0.0, 0.5625, 0.0, 0.5625, 0.25, 0.5, 0.25, 0.5, 0.25, 0.5, 0.0, 0.5, 0.0, 0.5, 0.25, 0.0, 0.0, 0.0, 0.0, 0.5625, 0.75, 0.0, 0.0, 0.5625, 0.5, 0.5625, 0.75, 0.5625, 0.75, 0.5625, 0.5, 0.5, 0.75, 0.5, 0.5, 0.5, 0.5, 0.5, 0.75, 0.625, 0.5, 0.875, 0.5, 0.875, 0.75, 0.625, 0.75, 0.5625, 0.0, 0.625, 0.0, 0.625, 0.25, 0.5625, 0.25, 0.5625, 0.5, 0.625, 0.5, 0.625, 0.75, 0.5625, 0.75, 0.375, 0.5, 0.5, 0.5, 0.5, 0.75, 0.375, 0.75, 0.375, 0.0, 0.5, 0.0, 0.5, 0.25, 0.375, 0.25, 0.5625, 0.0, 0.5625, 0.25, 0.5625, 0.25, 0.5625, 0.0, 0.5, 0.0, 0.5625, 0.0, 0.5625, 0.25, 0.5, 0.25, 0.5, 0.25, 0.5, 0.0, 0.5, 0.0, 0.5, 0.25, 0.0, 0.0, 0.0, 0.0, 0.5625, 0.75, 0.0, 0.0, 0.5625, 0.5, 0.5625, 0.75, 0.5625, 0.75, 0.5625, 0.5, 0.5, 0.75, 0.5, 0.5, 0.5, 0.5, 0.5, 0.75])
_ca = me_wall_tee.color_attributes.new('Attribute', 'BYTE_COLOR', 'CORNER')
_ca.data.foreach_set('color', [0.0, 0.0, 0.0, 0.0, 0.0, 0.0, 0.0, 0.0, 0.0, 0.0, 0.0, 0.0, 0.0, 0.0, 0.0, 0.0, 0.0, 0.0, 0.0, 0.0, 0.0, 0.0, 0.0, 0.0, 0.0, 0.0, 0.0, 0.0, 0.0, 0.0, 0.0, 0.0, 0.0, 0.0, 0.0, 0.0, 0.0, 0.0, 0.0, 0.0, 0.0, 0.0, 0.0, 0.0, 0.0, 0.0, 0.0, 0.0, 0.0, 0.0, 0.0, 0.0, 0.0, 0.0, 0.0, 0.0, 0.0, 0.0, 0.0, 0.0, 0.0, 0.0, 0.0, 0.0, 0.0, 0.0, 0.0, 0.0, 0.0, 0.0, 0.0, 0.0, 0.0, 0.0, 0.0, 0.0, 0.0, 0.0, 0.0, 0.0, 0.0, 0.0, 0.0, 0.0, 0.0, 0.0, 0.0, 0.0, 0.0, 0.0, 0.0, 0.0, 0.0, 0.0, 0.0, 0.0, 0.0, 0.0, 0.0, 0.0, 0.0, 0.0, 0.0, 0.0, 0.0, 0.0, 0.0, 0.0, 0.0, 0.0, 0.0, 0.0, 0.0, 0.0, 0.0, 0.0, 0.0, 0.0, 0.0, 0.0, 0.0, 0.0, 0.0, 0.0, 0.0, 0.0, 0.0, 0.0, 0.0, 0.0, 0.0, 0.0, 0.0, 0.0, 0.0, 0.0, 0.0, 0.0, 0.0, 0.0, 0.0, 0.0, 0.0, 0.0, 0.0, 0.0, 0.0, 0.0, 0.0, 0.0, 0.0, 0.0, 0.0, 0.0, 0.0, 0.0, 0.0, 0.0, 0.0, 0.0, 0.0, 0.0, 0.0, 0.0, 0.0, 0.0, 0.0, 0.0, 0.0, 0.0, 0.0, 0.0, 0.0, 0.0, 0.0, 0.0, 0.0, 0.0, 0.0, 0.0, 0.0, 0.0, 0.0, 0.0, 0.0, 0.0, 0.0, 0.0, 0.0, 0.0, 0.0, 0.0, 0.0, 0.0, 0.0, 0.0, 0.0, 0.0, 0.0, 0.0, 0.0, 0.0, 0.0, 0.0, 0.0, 0.0, 0.0, 0.0, 0.0, 0.0, 0.0, 0.0, 0.0, 0.0, 0.0, 0.0, 0.0, 0.0, 0.0, 0.0, 0.0, 0.0, 0.0, 0.0, 0.0, 0.0, 0.0, 0.0, 0.0, 0.0, 0.0, 0.0, 0.0, 0.0, 0.0, 0.0, 0.0, 0.0, 0.0, 0.0, 0.0, 0.0, 0.0, 0.0, 0.0, 0.0, 0.0, 0.0, 0.0, 0.0, 0.0, 0.0, 0.0, 0.0, 0.0, 0.0, 0.0, 0.0, 0.0, 0.0, 0.0, 0.0, 0.0, 0.0, 0.0, 0.0, 0.0, 0.0, 0.0, 0.0, 0.0, 0.0, 0.0, 0.0, 0.0, 0.0, 0.0, 0.0, 0.0, 0.0, 0.0, 0.0, 0.0, 0.0, 0.0, 0.0, 0.0, 0.0, 0.0, 0.0, 0.0, 0.0, 0.0, 0.0, 0.0, 0.0, 0.0, 0.0, 0.0, 0.0, 0.0, 0.0, 0.0, 0.0, 0.0, 0.0, 0.0, 0.0, 0.0, 0.0, 0.0, 0.0, 0.0, 0.0, 0.0, 0.0, 0.0, 0.0, 0.0, 0.0, 0.0, 0.0, 0.0, 0.0, 0.0, 0.0, 0.0, 0.0, 0.0, 0.0, 0.0, 0.0, 0.0, 0.0, 0.0, 0.0, 1.0, 1.0, 1.0, 1.0, 1.0, 1.0, 1.0, 1.0, 1.0, 1.0, 1.0, 1.0, 1.0, 1.0, 1.0, 1.0, 1.0, 1.0, 1.0, 1.0, 1.0, 1.0, 1.0, 1.0, 1.0, 1.0, 1.0, 1.0, 1.0, 1.0, 1.0, 1.0, 1.0, 1.0, 1.0, 1.0, 1.0, 1.0, 1.0, 1.0, 1.0, 1.0, 1.0, 1.0, 1.0, 1.0, 1.0, 1.0, 1.0, 1.0, 1.0, 1.0, 1.0, 1.0, 1.0, 1.0, 1.0, 1.0, 1.0, 1.0, 1.0, 1.0, 1.0, 1.0, 1.0, 1.0, 1.0, 1.0, 1.0, 1.0, 1.0, 1.0, 1.0, 1.0, 1.0, 1.0, 1.0, 1.0, 1.0, 1.0, 1.0, 1.0, 1.0, 1.0, 1.0, 1.0, 1.0, 1.0, 1.0, 1.0, 1.0, 1.0, 1.0, 1.0, 1.0, 1.0, 1.0, 1.0, 1.0, 1.0, 1.0, 1.0, 1.0, 1.0, 1.0, 1.0, 1.0, 1.0, 1.0, 1.0, 1.0, 1.0, 1.0, 1.0, 1.0, 1.0, 1.0, 1.0, 1.0, 1.0, 1.0, 1.0, 1.0, 1.0, 1.0, 1.0, 1.0, 1.0, 1.0, 1.0, 1.0, 1.0, 1.0, 1.0, 1.0, 1.0, 1.0, 1.0, 1.0, 1.0, 1.0, 1.0, 1.0, 1.0, 1.0, 1.0, 1.0, 1.0, 1.0, 1.0, 1.0, 1.0, 1.0, 1.0, 1.0, 1.0, 1.0, 1.0, 1.0, 1.0, 1.0, 1.0, 1.0, 1.0, 1.0, 1.0, 1.0, 1.0, 1.0, 1.0, 1.0, 1.0, 1.0, 1.0, 1.0, 1.0, 1.0, 1.0, 1.0, 1.0, 1.0, 1.0, 1.0, 1.0, 1.0, 1.0, 1.0, 1.0, 1.0, 1.0, 1.0, 1.0, 1.0, 1.0, 1.0, 1.0, 1.0, 1.0, 1.0, 1.0, 1.0, 1.0, 1.0, 1.0, 1.0, 1.0, 1.0, 1.0, 1.0, 1.0, 1.0, 1.0, 1.0, 1.0, 1.0, 1.0, 1.0, 1.0, 1.0, 1.0, 1.0, 1.0, 1.0, 1.0, 1.0, 1.0, 1.0, 1.0, 1.0, 1.0, 1.0, 1.0, 1.0, 1.0, 1.0, 1.0, 1.0, 1.0, 1.0, 1.0, 1.0, 1.0, 1.0, 1.0, 1.0, 1.0, 1.0, 1.0, 1.0, 1.0, 1.0, 1.0, 1.0, 1.0, 1.0, 1.0, 1.0, 1.0, 1.0, 1.0, 1.0, 1.0, 1.0, 1.0, 1.0, 1.0, 1.0, 1.0, 1.0, 1.0, 1.0, 1.0, 1.0, 1.0, 1.0, 1.0, 1.0, 1.0, 1.0, 1.0, 1.0, 1.0, 1.0, 1.0, 1.0, 1.0, 1.0, 1.0, 1.0, 1.0, 1.0, 1.0, 1.0, 1.0, 1.0, 1.0, 1.0, 1.0, 1.0, 1.0, 1.0, 1.0, 1.0, 1.0, 1.0, 1.0, 1.0, 1.0, 1.0, 1.0, 1.0, 1.0, 1.0, 1.0, 1.0, 1.0, 1.0, 1.0, 1.0, 1.0, 1.0, 1.0, 1.0, 1.0, 1.0, 1.0, 1.0, 1.0, 1.0, 1.0, 1.0, 1.0, 1.0, 1.0, 1.0, 1.0, 1.0, 1.0, 1.0, 1.0, 1.0, 1.0, 1.0, 1.0, 1.0, 1.0, 1.0, 1.0, 1.0, 1.0, 1.0, 1.0, 1.0, 1.0, 1.0, 1.0, 1.0, 1.0, 1.0, 1.0, 1.0, 1.0, 1.0, 1.0, 1.0, 1.0, 1.0, 1.0, 1.0, 1.0, 1.0, 1.0, 1.0, 1.0, 1.0, 1.0, 1.0, 1.0, 1.0, 1.0, 1.0, 1.0, 1.0, 1.0, 1.0, 1.0, 1.0, 1.0, 1.0, 1.0, 1.0, 1.0, 1.0, 1.0, 1.0, 1.0, 1.0, 1.0, 1.0, 1.0, 1.0, 1.0, 1.0, 1.0, 1.0, 1.0, 1.0, 1.0, 1.0, 1.0, 1.0, 1.0, 1.0, 1.0, 1.0, 1.0, 1.0, 1.0, 1.0, 1.0, 1.0, 1.0, 1.0, 1.0, 1.0, 1.0, 1.0, 1.0, 1.0, 1.0, 1.0, 1.0, 1.0, 1.0, 1.0, 1.0, 1.0, 1.0, 1.0, 1.0, 1.0, 1.0, 1.0, 1.0, 1.0, 1.0, 1.0, 1.0, 1.0, 1.0, 1.0, 1.0, 1.0, 1.0, 1.0, 1.0, 1.0, 1.0, 1.0, 1.0, 1.0, 1.0, 1.0, 1.0, 1.0, 1.0, 1.0, 1.0, 1.0, 1.0, 1.0, 1.0, 1.0, 1.0, 1.0, 1.0, 1.0, 1.0, 1.0, 1.0, 1.0, 1.0, 1.0, 1.0, 1.0, 1.0, 1.0, 1.0, 1.0, 1.0, 1.0, 1.0, 1.0, 1.0, 1.0, 1.0, 1.0, 1.0, 1.0, 1.0, 1.0, 1.0, 1.0, 1.0, 1.0, 1.0, 1.0, 1.0, 1.0, 1.0, 1.0, 1.0, 1.0, 1.0, 1.0, 1.0, 1.0, 1.0, 1.0, 1.0, 1.0, 1.0, 1.0, 1.0, 1.0, 1.0, 1.0, 1.0])
me_wall_tee.materials.append(mat_wall)
me_wall_tee.use_mirror_vertex_groups = False
me_wall_tee.update()
me_wall_sides = bpy.data.meshes.new('Wall-sides')
me_wall_sides.from_pydata([(0.2197, 0.3037, 0.0), (0.2996, 0.2241, 0.0), (0.2197, 0.3037, 0.7202), (0.2198, 0.2239, 0.8), (0.2996, 0.2241, 0.7202), (0.3004, -0.2163, 0.0), (0.2207, -0.2963, 0.0), (0.2206, -0.2165, 0.8), (0.2207, -0.2963, 0.7202), (0.3004, -0.2163, 0.7202), (-0.3004, 0.223, 0.0), (-0.2207, 0.3029, 0.0), (-0.2206, 0.2231, 0.8), (-0.2207, 0.3029, 0.7202), (-0.3004, 0.223, 0.7202), (-0.2197, -0.2971, 0.0), (-0.2996, -0.2174, 0.0), (-0.2198, -0.2172, 0.8), (-0.2996, -0.2174, 0.7202), (-0.2197, -0.2971, 0.7202), (0.04991, 0.05342, 0.8), (0.03074, 0.03418, 0.85), (0.05008, -0.04658, 0.8), (0.03084, -0.02741, 0.85), (-0.05009, 0.05325, 0.8), (-0.03085, 0.03407, 0.85), (-0.04992, -0.04675, 0.8), (-0.03075, -0.02752, 0.85), (0.304, 0.09788, 0.7133), (0.3039, 0.08121, 0.0), (0.504, 0.09648, 0.7133), (0.5039, 0.07981, 0.0), (0.3026, -0.1021, 0.7133), (0.3027, -0.08545, 0.0), (0.5026, -0.1035, 0.7133), (0.5027, -0.08685, 0.0), (0.3039, 0.08121, 0.38), (0.5027, -0.08685, 0.38), (0.5039, 0.07981, 0.38), (0.3027, -0.08545, 0.38), (0.5027, -0.08685, 0.5133), (0.3039, 0.08121, 0.5133), (0.5039, 0.07981, 0.5133), (0.3027, -0.08545, 0.5133), (0.302, -0.1854, 0.5133), (0.302, -0.1854, 0.38), (0.502, -0.1868, 0.38), (0.502, -0.1868, 0.5133), (0.3046, 0.1812, 0.5133), (0.3046, 0.1812, 0.38), (0.5046, 0.1798, 0.5133), (0.5046, 0.1798, 0.38), (-0.3033, -0.1, 0.7133), (-0.3033, -0.08333, 0.0), (-0.5033, -0.1, 0.7133), (-0.5033, -0.08333, 0.0), (-0.3033, 0.1, 0.7133), (-0.3033, 0.08333, 0.0), (-0.5033, 0.1, 0.7133), (-0.5033, 0.08333, 0.0), (-0.3033, -0.08333, 0.38), (-0.5033, 0.08333, 0.38), (-0.5033, -0.08333, 0.38), (-0.3033, 0.08333, 0.38), (-0.5033, 0.08333, 0.5133), (-0.3033, -0.08333, 0.5133), (-0.5033, -0.08333, 0.5133), (-0.3033, 0.08333, 0.5133), (-0.3033, 0.1833, 0.5133), (-0.3033, 0.1833, 0.38), (-0.5033, 0.1833, 0.38), (-0.5033, 0.1833, 0.5133), (-0.3033, -0.1833, 0.5133), (-0.3033, -0.1833, 0.38), (-0.5033, -0.1833, 0.5133), (-0.5033, -0.1833, 0.38)], [], [(2, 3, 4), (7, 8, 9), (12, 13, 14), (17, 18, 19), (0, 2, 4, 1), (3, 7, 9, 4), (8, 6, 5, 9), (7, 17, 19, 8), (18, 16, 15, 19), (17, 12, 14, 18), (13, 11, 10, 14), (12, 3, 2, 13), (1, 4, 9, 5), (11, 13, 2, 0), (17, 7, 3, 12), (6, 8, 19, 15), (16, 18, 14, 10), (20, 21, 23, 22), (22, 23, 27, 26), (26, 27, 25, 24), (24, 25, 21, 20), (27, 23, 21, 25), (28, 32, 34, 30), (40, 34, 32, 43), (41, 28, 30, 42), (29, 36, 38, 31), (35, 37, 39, 33), (40, 43, 44, 47), (46, 47, 44, 45), (39, 37, 46, 45), (49, 48, 50, 51), (41, 42, 50, 48), (38, 36, 49, 51), (52, 56, 58, 54), (64, 58, 56, 67), (65, 52, 54, 66), (53, 60, 62, 55), (59, 61, 63, 57), (64, 67, 68, 71), (70, 71, 68, 69), (63, 61, 70, 69), (73, 72, 74, 75), (65, 66, 74, 72), (62, 60, 73, 75)])
_uv = me_wall_sides.uv_layers.new(name='UVMap')
_uv.uv.foreach_set('vector', [0.6001, 0.0, 0.625, 0.03325, 0.6001, 0.03325, 0.625, 0.2389, 0.6001, 0.2749, 0.6001, 0.2167, 0.6416, 0.75, 0.6001, 0.7833, 0.6001, 0.7251, 0.6416, 0.5, 0.6001, 0.5249, 0.6001, 0.4667, 0.375, 0.0, 0.6001, 0.0, 0.6001, 0.03325, 0.375, 0.03325, 0.625, 0.03325, 0.625, 0.2389, 0.6001, 0.2167, 0.6001, 0.03325, 0.6001, 0.2749, 0.375, 0.2833, 0.375, 0.2167, 0.6001, 0.2167, 0.625, 0.2389, 0.6416, 0.5, 0.6001, 0.4667, 0.6001, 0.2749, 0.6001, 0.5249, 0.375, 0.5333, 0.375, 0.4667, 0.6001, 0.4667, 0.6416, 0.5, 0.6416, 0.75, 0.6001, 0.7251, 0.6001, 0.5249, 0.6001, 0.7833, 0.375, 0.7833, 0.375, 0.7167, 0.6001, 0.7251, 0.6416, 0.75, 0.625, 0.9667, 0.6001, 0.9667, 0.6001, 0.7833, 0.375, 0.03325, 0.6001, 0.03325, 0.6001, 0.2167, 0.375, 0.2167, 0.375, 0.7833, 0.6001, 0.7833, 0.6001, 0.9667, 0.375, 0.9667, 0.6416, 0.5, 0.8417, 0.5333, 0.8417, 0.7167, 0.6416, 0.75, 0.375, 0.2833, 0.6001, 0.2749, 0.6001, 0.4667, 0.375, 0.4667, 0.375, 0.5333, 0.6001, 0.5249, 0.6001, 0.7251, 0.375, 0.7167, 0.375, 0.0, 0.625, 0.0, 0.625, 0.25, 0.375, 0.25, 0.375, 0.25, 0.625, 0.25, 0.625, 0.5, 0.375, 0.5, 0.375, 0.5, 0.625, 0.5, 0.625, 0.75, 0.375, 0.75, 0.375, 0.75, 0.625, 0.75, 0.625, 1.0, 0.375, 1.0, 0.625, 0.5, 0.875, 0.5, 0.875, 0.75, 0.625, 0.75, 0.625, 0.5, 0.875, 0.5, 0.875, 0.75, 0.625, 0.75, 0.5625, 0.0, 0.625, 0.0, 0.625, 0.25, 0.5625, 0.25, 0.5625, 0.5, 0.625, 0.5, 0.625, 0.75, 0.5625, 0.75, 0.375, 0.5, 0.5, 0.5, 0.5, 0.75, 0.375, 0.75, 0.375, 0.0, 0.5, 0.0, 0.5, 0.25, 0.375, 0.25, 0.5625, 0.0, 0.5625, 0.25, 0.5625, 0.25, 0.5625, 0.0, 0.5, 0.0, 0.5625, 0.0, 0.5625, 0.25, 0.5, 0.25, 0.5, 0.25, 0.5, 0.0, 0.5, 0.0, 0.5, 0.25, 0.0, 0.0, 0.0, 0.0, 0.5625, 0.75, 0.0, 0.0, 0.5625, 0.5, 0.5625, 0.75, 0.5625, 0.75, 0.5625, 0.5, 0.5, 0.75, 0.5, 0.5, 0.5, 0.5, 0.5, 0.75, 0.625, 0.5, 0.875, 0.5, 0.875, 0.75, 0.625, 0.75, 0.5625, 0.0, 0.625, 0.0, 0.625, 0.25, 0.5625, 0.25, 0.5625, 0.5, 0.625, 0.5, 0.625, 0.75, 0.5625, 0.75, 0.375, 0.5, 0.5, 0.5, 0.5, 0.75, 0.375, 0.75, 0.375, 0.0, 0.5, 0.0, 0.5, 0.25, 0.375, 0.25, 0.5625, 0.0, 0.5625, 0.25, 0.5625, 0.25, 0.5625, 0.0, 0.5, 0.0, 0.5625, 0.0, 0.5625, 0.25, 0.5, 0.25, 0.5, 0.25, 0.5, 0.0, 0.5, 0.0, 0.5, 0.25, 0.0, 0.0, 0.0, 0.0, 0.5625, 0.75, 0.0, 0.0, 0.5625, 0.5, 0.5625, 0.75, 0.5625, 0.75, 0.5625, 0.5, 0.5, 0.75, 0.5, 0.5, 0.5, 0.5, 0.5, 0.75])
_ca = me_wall_sides.color_attributes.new('Attribute', 'BYTE_COLOR', 'CORNER')
_ca.data.foreach_set('color', [0.0, 0.0, 0.0, 0.0, 0.0, 0.0, 0.0, 0.0, 0.0, 0.0, 0.0, 0.0, 0.0, 0.0, 0.0, 0.0, 0.0, 0.0, 0.0, 0.0, 0.0, 0.0, 0.0, 0.0, 0.0, 0.0, 0.0, 0.0, 0.0, 0.0, 0.0, 0.0, 0.0, 0.0, 0.0, 0.0, 0.0, 0.0, 0.0, 0.0, 0.0, 0.0, 0.0, 0.0, 0.0, 0.0, 0.0, 0.0, 0.0, 0.0, 0.0, 0.0, 0.0, 0.0, 0.0, 0.0, 0.0, 0.0, 0.0, 0.0, 0.0, 0.0, 0.0, 0.0, 0.0, 0.0, 0.0, 0.0, 0.0, 0.0, 0.0, 0.0, 0.0, 0.0, 0.0, 0.0, 0.0, 0.0, 0.0, 0.0, 0.0, 0.0, 0.0, 0.0, 0.0, 0.0, 0.0, 0.0, 0.0, 0.0, 0.0, 0.0, 0.0, 0.0, 0.0, 0.0, 0.0, 0.0, 0.0, 0.0, 0.0, 0.0, 0.0, 0.0, 0.0, 0.0, 0.0, 0.0, 0.0, 0.0, 0.0, 0.0, 0.0, 0.0, 0.0, 0.0, 0.0, 0.0, 0.0, 0.0, 0.0, 0.0, 0.0, 0.0, 0.0, 0.0, 0.0, 0.0, 0.0, 0.0, 0.0, 0.0, 0.0, 0.0, 0.0, 0.0, 0.0, 0.0, 0.0, 0.0, 0.0, 0.0, 0.0, 0.0, 0.0, 0.0, 0.0, 0.0, 0.0, 0.0, 0.0, 0.0, 0.0, 0.0, 0.0, 0.0, 0.0, 0.0, 0.0, 0.0, 0.0, 0.0, 0.0, 0.0, 0.0, 0.0, 0.0, 0.0, 0.0, 0.0, 0.0, 0.0, 0.0, 0.0, 0.0, 0.0, 0.0, 0.0, 0.0, 0.0, 0.0, 0.0, 0.0, 0.0, 0.0, 0.0, 0.0, 0.0, 0.0, 0.0, 0.0, 0.0, 0.0, 0.0, 0.0, 0.0, 0.0, 0.0, 0.0, 0.0, 0.0, 0.0, 0.0, 0.0, 0.0, 0.0, 0.0, 0.0, 0.0, 0.0, 0.0, 0.0, 0.0, 0.0, 0.0, 0.0, 0.0, 0.0, 0.0, 0.0, 0.0, 0.0, 0.0, 0.0, 0.0, 0.0, 0.0, 0.0, 0.0, 0.0, 0.0, 0.0, 0.0, 0.0, 0.0, 0.0, 0.0, 0.0, 0.0, 0.0, 0.0, 0.0, 0.0, 0.0, 0.0, 0.0, 0.0, 0.0, 0.0, 0.0, 0.0, 0.0, 0.0, 0.0, 0.0, 0.0, 0.0, 0.0, 0.0, 0.0, 0.0, 0.0, 0.0, 0.0, 0.0, 0.0, 0.0, 0.0, 0.0, 0.0, 0.0, 0.0, 0.0, 0.0, 0.0, 0.0, 0.0, 0.0, 0.0, 0.0, 0.0, 0.0, 0.0, 0.0, 0.0, 0.0, 0.0, 0.0, 0.0, 0.0, 0.0, 0.0, 0.0, 0.0, 0.0, 0.0, 0.0, 0.0, 0.0, 0.0, 0.0, 0.0, 0.0, 0.0, 0.0, 0.0, 0.0, 0.0, 0.0, 0.0, 0.0, 0.0, 0.0, 0.0, 0.0, 0.0, 0.0, 0.0, 0.0, 0.0, 0.0, 0.0, 0.0, 0.0, 0.0, 0.0, 0.0, 0.0, 0.0, 0.0, 0.0, 0.0, 0.0, 0.0, 0.0, 0.0, 1.0, 1.0, 1.0, 1.0, 1.0, 1.0, 1.0, 1.0, 1.0, 1.0, 1.0, 1.0, 1.0, 1.0, 1.0, 1.0, 1.0, 1.0, 1.0, 1.0, 1.0, 1.0, 1.0, 1.0, 1.0, 1.0, 1.0, 1.0, 1.0, 1.0, 1.0, 1.0, 1.0, 1.0, 1.0, 1.0, 1.0, 1.0, 1.0, 1.0, 1.0, 1.0, 1.0, 1.0, 1.0, 1.0, 1.0, 1.0, 1.0, 1.0, 1.0, 1.0, 1.0, 1.0, 1.0, 1.0, 1.0, 1.0, 1.0, 1.0, 1.0, 1.0, 1.0, 1.0, 1.0, 1.0, 1.0, 1.0, 1.0, 1.0, 1.0, 1.0, 1.0, 1.0, 1.0, 1.0, 1.0, 1.0, 1.0, 1.0, 1.0, 1.0, 1.0, 1.0, 1.0, 1.0, 1.0, 1.0, 1.0, 1.0, 1.0, 1.0, 1.0, 1.0, 1.0, 1.0, 1.0, 1.0, 1.0, 1.0, 1.0, 1.0, 1.0, 1.0, 1.0, 1.0, 1.0, 1.0, 1.0, 1.0, 1.0, 1.0, 1.0, 1.0, 1.0, 1.0, 1.0, 1.0, 1.0, 1.0, 1.0, 1.0, 1.0, 1.0, 1.0, 1.0, 1.0, 1.0, 1.0, 1.0, 1.0, 1.0, 1.0, 1.0, 1.0, 1.0, 1.0, 1.0, 1.0, 1.0, 1.0, 1.0, 1.0, 1.0, 1.0, 1.0, 1.0, 1.0, 1.0, 1.0, 1.0, 1.0, 1.0, 1.0, 1.0, 1.0, 1.0, 1.0, 1.0, 1.0, 1.0, 1.0, 1.0, 1.0, 1.0, 1.0, 1.0, 1.0, 1.0, 1.0, 1.0, 1.0, 1.0, 1.0, 1.0, 1.0, 1.0, 1.0, 1.0, 1.0, 1.0, 1.0, 1.0, 1.0, 1.0, 1.0, 1.0, 1.0, 1.0, 1.0, 1.0, 1.0, 1.0, 1.0, 1.0, 1.0, 1.0, 1.0, 1.0, 1.0, 1.0, 1.0, 1.0, 1.0, 1.0, 1.0, 1.0, 1.0, 1.0, 1.0, 1.0, 1.0, 1.0, 1.0, 1.0, 1.0, 1.0, 1.0, 1.0, 1.0, 1.0, 1.0, 1.0, 1.0, 1.0, 1.0, 1.0, 1.0, 1.0, 1.0, 1.0, 1.0, 1.0, 1.0, 1.0, 1.0, 1.0, 1.0, 1.0, 1.0, 1.0, 1.0, 1.0, 1.0, 1.0, 1.0, 1.0, 1.0, 1.0, 1.0, 1.0, 1.0, 1.0, 1.0, 1.0, 1.0, 1.0, 1.0, 1.0, 1.0, 1.0, 1.0, 1.0, 1.0, 1.0, 1.0, 1.0, 1.0, 1.0, 1.0, 1.0, 1.0, 1.0, 1.0, 1.0, 1.0, 1.0, 1.0, 1.0, 1.0, 1.0, 1.0, 1.0, 1.0, 1.0, 1.0, 1.0, 1.0, 1.0, 1.0, 1.0, 1.0, 1.0, 1.0, 1.0, 1.0, 1.0, 1.0, 1.0, 1.0, 1.0, 1.0, 1.0, 1.0, 1.0, 1.0, 1.0, 1.0, 1.0, 1.0, 1.0, 1.0, 1.0, 1.0, 1.0, 1.0, 1.0, 1.0, 1.0, 1.0, 1.0, 1.0, 1.0, 1.0, 1.0, 1.0, 1.0, 1.0, 1.0, 1.0, 1.0, 1.0, 1.0, 1.0, 1.0, 1.0, 1.0, 1.0, 1.0, 1.0, 1.0, 1.0, 1.0, 1.0, 1.0, 1.0, 1.0, 1.0, 1.0, 1.0, 1.0, 1.0])
me_wall_sides.materials.append(mat_wall)
me_wall_sides.use_mirror_vertex_groups = False
me_wall_sides.update()
me_wall_corner = bpy.data.meshes.new('Wall-corner')
me_wall_corner.from_pydata([(0.2197, 0.3037, 0.0), (0.2996, 0.2241, 0.0), (0.2197, 0.3037, 0.7202), (0.2198, 0.2239, 0.8), (0.2996, 0.2241, 0.7202), (0.3004, -0.2163, 0.0), (0.2207, -0.2963, 0.0), (0.2206, -0.2165, 0.8), (0.2207, -0.2963, 0.7202), (0.3004, -0.2163, 0.7202), (-0.3004, 0.223, 0.0), (-0.2207, 0.3029, 0.0), (-0.2206, 0.2231, 0.8), (-0.2207, 0.3029, 0.7202), (-0.3004, 0.223, 0.7202), (-0.2197, -0.2971, 0.0), (-0.2996, -0.2174, 0.0), (-0.2198, -0.2172, 0.8), (-0.2996, -0.2174, 0.7202), (-0.2197, -0.2971, 0.7202), (0.04991, 0.05342, 0.8), (0.03074, 0.03418, 0.85), (0.05008, -0.04658, 0.8), (0.03084, -0.02741, 0.85), (-0.05009, 0.05325, 0.8), (-0.03085, 0.03407, 0.85), (-0.04992, -0.04675, 0.8), (-0.03075, -0.02752, 0.85), (-0.09981, 0.3034, 0.7133), (-0.08314, 0.3034, 0.0), (-0.09968, 0.5034, 0.7133), (-0.08301, 0.5034, 0.0), (0.1002, 0.3033, 0.7133), (0.08353, 0.3033, 0.0), (0.1003, 0.5033, 0.7133), (0.08365, 0.5033, 0.0), (-0.08314, 0.3034, 0.38), (0.08365, 0.5033, 0.38), (-0.08301, 0.5034, 0.38), (0.08353, 0.3033, 0.38), (0.08365, 0.5033, 0.5133), (-0.08314, 0.3034, 0.5133), (-0.08301, 0.5034, 0.5133), (0.08353, 0.3033, 0.5133), (0.1835, 0.3032, 0.5133), (0.1835, 0.3032, 0.38), (0.1837, 0.5032, 0.38), (0.1837, 0.5032, 0.5133), (-0.1831, 0.3034, 0.5133), (-0.1831, 0.3034, 0.38), (-0.183, 0.5034, 0.5133), (-0.183, 0.5034, 0.38), (0.304, 0.09788, 0.7133), (0.3039, 0.08121, 0.0), (0.504, 0.09648, 0.7133), (0.5039, 0.07981, 0.0), (0.3026, -0.1021, 0.7133), (0.3027, -0.08545, 0.0), (0.5026, -0.1035, 0.7133), (0.5027, -0.08685, 0.0), (0.3039, 0.08121, 0.38), (0.5027, -0.08685, 0.38), (0.5039, 0.07981, 0.38), (0.3027, -0.08545, 0.38), (0.5027, -0.08685, 0.5133), (0.3039, 0.08121, 0.5133), (0.5039, 0.07981, 0.5133), (0.3027, -0.08545, 0.5133), (0.302, -0.1854, 0.5133), (0.302, -0.1854, 0.38), (0.502, -0.1868, 0.38), (0.502, -0.1868, 0.5133), (0.3046, 0.1812, 0.5133), (0.3046, 0.1812, 0.38), (0.5046, 0.1798, 0.5133), (0.5046, 0.1798, 0.38)], [], [(2, 3, 4), (7, 8, 9), (12, 13, 14), (17, 18, 19), (0, 2, 4, 1), (3, 7, 9, 4), (8, 6, 5, 9), (7, 17, 19, 8), (18, 16, 15, 19), (17, 12, 14, 18), (13, 11, 10, 14), (12, 3, 2, 13), (1, 4, 9, 5), (11, 13, 2, 0), (17, 7, 3, 12), (6, 8, 19, 15), (16, 18, 14, 10), (20, 21, 23, 22), (22, 23, 27, 26), (26, 27, 25, 24), (24, 25, 21, 20), (27, 23, 21, 25), (28, 32, 34, 30), (40, 34, 32, 43), (41, 28, 30, 42), (29, 36, 38, 31), (35, 37, 39, 33), (40, 43, 44, 47), (46, 47, 44, 45), (39, 37, 46, 45), (49, 48, 50, 51), (41, 42, 50, 48), (38, 36, 49, 51), (52, 56, 58, 54), (64, 58, 56, 67), (65, 52, 54, 66), (53, 60, 62, 55), (59, 61, 63, 57), (64, 67, 68, 71), (70, 71, 68, 69), (63, 61, 70, 69), (73, 72, 74, 75), (65, 66, 74, 72), (62, 60, 73, 75)])
_uv = me_wall_corner.uv_layers.new(name='UVMap')
_uv.uv.foreach_set('vector', [0.6001, 0.0, 0.625, 0.03325, 0.6001, 0.03325, 0.625, 0.2389, 0.6001, 0.2749, 0.6001, 0.2167, 0.6416, 0.75, 0.6001, 0.7833, 0.6001, 0.7251, 0.6416, 0.5, 0.6001, 0.5249, 0.6001, 0.4667, 0.375, 0.0, 0.6001, 0.0, 0.6001, 0.03325, 0.375, 0.03325, 0.625, 0.03325, 0.625, 0.2389, 0.6001, 0.2167, 0.6001, 0.03325, 0.6001, 0.2749, 0.375, 0.2833, 0.375, 0.2167, 0.6001, 0.2167, 0.625, 0.2389, 0.6416, 0.5, 0.6001, 0.4667, 0.6001, 0.2749, 0.6001, 0.5249, 0.375, 0.5333, 0.375, 0.4667, 0.6001, 0.4667, 0.6416, 0.5, 0.6416, 0.75, 0.6001, 0.7251, 0.6001, 0.5249, 0.6001, 0.7833, 0.375, 0.7833, 0.375, 0.7167, 0.6001, 0.7251, 0.6416, 0.75, 0.625, 0.9667, 0.6001, 0.9667, 0.6001, 0.7833, 0.375, 0.03325, 0.6001, 0.03325, 0.6001, 0.2167, 0.375, 0.2167, 0.375, 0.7833, 0.6001, 0.7833, 0.6001, 0.9667, 0.375, 0.9667, 0.6416, 0.5, 0.8417, 0.5333, 0.8417, 0.7167, 0.6416, 0.75, 0.375, 0.2833, 0.6001, 0.2749, 0.6001, 0.4667, 0.375, 0.4667, 0.375, 0.5333, 0.6001, 0.5249, 0.6001, 0.7251, 0.375, 0.7167, 0.375, 0.0, 0.625, 0.0, 0.625, 0.25, 0.375, 0.25, 0.375, 0.25, 0.625, 0.25, 0.625, 0.5, 0.375, 0.5, 0.375, 0.5, 0.625, 0.5, 0.625, 0.75, 0.375, 0.75, 0.375, 0.75, 0.625, 0.75, 0.625, 1.0, 0.375, 1.0, 0.625, 0.5, 0.875, 0.5, 0.875, 0.75, 0.625, 0.75, 0.625, 0.5, 0.875, 0.5, 0.875, 0.75, 0.625, 0.75, 0.5625, 0.0, 0.625, 0.0, 0.625, 0.25, 0.5625, 0.25, 0.5625, 0.5, 0.625, 0.5, 0.625, 0.75, 0.5625, 0.75, 0.375, 0.5, 0.5, 0.5, 0.5, 0.75, 0.375, 0.75, 0.375, 0.0, 0.5, 0.0, 0.5, 0.25, 0.375, 0.25, 0.5625, 0.0, 0.5625, 0.25, 0.5625, 0.25, 0.5625, 0.0, 0.5, 0.0, 0.5625, 0.0, 0.5625, 0.25, 0.5, 0.25, 0.5, 0.25, 0.5, 0.0, 0.5, 0.0, 0.5, 0.25, 0.0, 0.0, 0.0, 0.0, 0.5625, 0.75, 0.0, 0.0, 0.5625, 0.5, 0.5625, 0.75, 0.5625, 0.75, 0.5625, 0.5, 0.5, 0.75, 0.5, 0.5, 0.5, 0.5, 0.5, 0.75, 0.625, 0.5, 0.875, 0.5, 0.875, 0.75, 0.625, 0.75, 0.5625, 0.0, 0.625, 0.0, 0.625, 0.25, 0.5625, 0.25, 0.5625, 0.5, 0.625, 0.5, 0.625, 0.75, 0.5625, 0.75, 0.375, 0.5, 0.5, 0.5, 0.5, 0.75, 0.375, 0.75, 0.375, 0.0, 0.5, 0.0, 0.5, 0.25, 0.375, 0.25, 0.5625, 0.0, 0.5625, 0.25, 0.5625, 0.25, 0.5625, 0.0, 0.5, 0.0, 0.5625, 0.0, 0.5625, 0.25, 0.5, 0.25, 0.5, 0.25, 0.5, 0.0, 0.5, 0.0, 0.5, 0.25, 0.0, 0.0, 0.0, 0.0, 0.5625, 0.75, 0.0, 0.0, 0.5625, 0.5, 0.5625, 0.75, 0.5625, 0.75, 0.5625, 0.5, 0.5, 0.75, 0.5, 0.5, 0.5, 0.5, 0.5, 0.75])
_ca = me_wall_corner.color_attributes.new('Attribute', 'BYTE_COLOR', 'CORNER')
_ca.data.foreach_set('color', [0.0, 0.0, 0.0, 0.0, 0.0, 0.0, 0.0, 0.0, 0.0, 0.0, 0.0, 0.0, 0.0, 0.0, 0.0, 0.0, 0.0, 0.0, 0.0, 0.0, 0.0, 0.0, 0.0, 0.0, 0.0, 0.0, 0.0, 0.0, 0.0, 0.0, 0.0, 0.0, 0.0, 0.0, 0.0, 0.0, 0.0, 0.0, 0.0, 0.0, 0.0, 0.0, 0.0, 0.0, 0.0, 0.0, 0.0, 0.0, 0.0, 0.0, 0.0, 0.0, 0.0, 0.0, 0.0, 0.0, 0.0, 0.0, 0.0, 0.0, 0.0, 0.0, 0.0, 0.0, 0.0, 0.0, 0.0, 0.0, 0.0, 0.0, 0.0, 0.0, 0.0, 0.0, 0.0, 0.0, 0.0, 0.0, 0.0, 0.0, 0.0, 0.0, 0.0, 0.0, 0.0, 0.0, 0.0, 0.0, 0.0, 0.0, 0.0, 0.0, 0.0, 0.0, 0.0, 0.0, 0.0, 0.0, 0.0, 0.0, 0.0, 0.0, 0.0, 0.0, 0.0, 0.0, 0.0, 0.0, 0.0, 0.0, 0.0, 0.0, 0.0, 0.0, 0.0, 0.0, 0.0, 0.0, 0.0, 0.0, 0.0, 0.0, 0.0, 0.0, 0.0, 0.0, 0.0, 0.0, 0.0, 0.0, 0.0, 0.0, 0.0, 0.0, 0.0, 0.0, 0.0, 0.0, 0.0, 0.0, 0.0, 0.0, 0.0, 0.0, 0.0, 0.0, 0.0, 0.0, 0.0, 0.0, 0.0, 0.0, 0.0, 0.0, 0.0, 0.0, 0.0, 0.0, 0.0, 0.0, 0.0, 0.0, 0.0, 0.0, 0.0, 0.0, 0.0, 0.0, 0.0, 0.0, 0.0, 0.0, 0.0, 0.0, 0.0, 0.0, 0.0, 0.0, 0.0, 0.0, 0.0, 0.0, 0.0, 0.0, 0.0, 0.0, 0.0, 0.0, 0.0, 0.0, 0.0, 0.0, 0.0, 0.0, 0.0, 0.0, 0.0, 0.0, 0.0, 0.0, 0.0, 0.0, 0.0, 0.0, 0.0, 0.0, 0.0, 0.0, 0.0, 0.0, 0.0, 0.0, 0.0, 0.0, 0.0, 0.0, 0.0, 0.0, 0.0, 0.0, 0.0, 0.0, 0.0, 0.0, 0.0, 0.0, 0.0, 0.0, 0.0, 0.0, 0.0, 0.0, 0.0, 0.0, 0.0, 0.0, 0.0, 0.0, 0.0, 0.0, 0.0, 0.0, 0.0, 0.0, 0.0, 0.0, 0.0, 0.0, 0.0, 0.0, 0.0, 0.0, 0.0, 0.0, 0.0, 0.0, 0.0, 0.0, 0.0, 0.0, 0.0, 0.0, 0.0, 0.0, 0.0, 0.0, 0.0, 0.0, 0.0, 0.0, 0.0, 0.0, 0.0, 0.0, 0.0, 0.0, 0.0, 0.0, 0.0, 0.0, 0.0, 0.0, 0.0, 0.0, 0.0, 0.0, 0.0, 0.0, 0.0, 0.0, 0.0, 0.0, 0.0, 0.0, 0.0, 0.0, 0.0, 0.0, 0.0, 0.0, 0.0, 0.0, 0.0, 0.0, 0.0, 0.0, 0.0, 0.0, 0.0, 0.0, 0.0, 0.0, 0.0, 0.0, 0.0, 0.0, 0.0, 0.0, 0.0, 0.0, 0.0, 0.0, 0.0, 0.0, 0.0, 0.0, 0.0, 0.0, 0.0, 0.0, 0.0, 0.0, 0.0, 0.0, 0.0, 0.0, 1.0, 1.0, 1.0, 1.0, 1.0, 1.0, 1.0, 1.0, 1.0, 1.0, 1.0, 1.0, 1.0, 1.0, 1.0, 1.0, 1.0, 1.0, 1.0, 1.0, 1.0, 1.0, 1.0, 1.0, 1.0, 1.0, 1.0, 1.0, 1.0, 1.0, 1.0, 1.0, 1.0, 1.0, 1.0, 1.0, 1.0, 1.0, 1.0, 1.0, 1.0, 1.0, 1.0, 1.0, 1.0, 1.0, 1.0, 1.0, 1.0, 1.0, 1.0, 1.0, 1.0, 1.0, 1.0, 1.0, 1.0, 1.0, 1.0, 1.0, 1.0, 1.0, 1.0, 1.0, 1.0, 1.0, 1.0, 1.0, 1.0, 1.0, 1.0, 1.0, 1.0, 1.0, 1.0, 1.0, 1.0, 1.0, 1.0, 1.0, 1.0, 1.0, 1.0, 1.0, 1.0, 1.0, 1.0, 1.0, 1.0, 1.0, 1.0, 1.0, 1.0, 1.0, 1.0, 1.0, 1.0, 1.0, 1.0, 1.0, 1.0, 1.0, 1.0, 1.0, 1.0, 1.0, 1.0, 1.0, 1.0, 1.0, 1.0, 1.0, 1.0, 1.0, 1.0, 1.0, 1.0, 1.0, 1.0, 1.0, 1.0, 1.0, 1.0, 1.0, 1.0, 1.0, 1.0, 1.0, 1.0, 1.0, 1.0, 1.0, 1.0, 1.0, 1.0, 1.0, 1.0, 1.0, 1.0, 1.0, 1.0, 1.0, 1.0, 1.0, 1.0, 1.0, 1.0, 1.0, 1.0, 1.0, 1.0, 1.0, 1.0, 1.0, 1.0, 1.0, 1.0, 1.0, 1.0, 1.0, 1.0, 1.0, 1.0, 1.0, 1.0, 1.0, 1.0, 1.0, 1.0, 1.0, 1.0, 1.0, 1.0, 1.0, 1.0, 1.0, 1.0, 1.0, 1.0, 1.0, 1.0, 1.0, 1.0, 1.0, 1.0, 1.0, 1.0, 1.0, 1.0, 1.0, 1.0, 1.0, 1.0, 1.0, 1.0, 1.0, 1.0, 1.0, 1.0, 1.0, 1.0, 1.0, 1.0, 1.0, 1.0, 1.0, 1.0, 1.0, 1.0, 1.0, 1.0, 1.0, 1.0, 1.0, 1.0, 1.0, 1.0, 1.0, 1.0, 1.0, 1.0, 1.0, 1.0, 1.0, 1.0, 1.0, 1.0, 1.0, 1.0, 1.0, 1.0, 1.0, 1.0, 1.0, 1.0, 1.0, 1.0, 1.0, 1.0, 1.0, 1.0, 1.0, 1.0, 1.0, 1.0, 1.0, 1.0, 1.0, 1.0, 1.0, 1.0, 1.0, 1.0, 1.0, 1.0, 1.0, 1.0, 1.0, 1.0, 1.0, 1.0, 1.0, 1.0, 1.0, 1.0, 1.0, 1.0, 1.0, 1.0, 1.0, 1.0, 1.0, 1.0, 1.0, 1.0, 1.0, 1.0, 1.0, 1.0, 1.0, 1.0, 1.0, 1.0, 1.0, 1.0, 1.0, 1.0, 1.0, 1.0, 1.0, 1.0, 1.0, 1.0, 1.0, 1.0, 1.0, 1.0, 1.0, 1.0, 1.0, 1.0, 1.0, 1.0, 1.0, 1.0, 1.0, 1.0, 1.0, 1.0, 1.0, 1.0, 1.0, 1.0, 1.0, 1.0, 1.0, 1.0, 1.0, 1.0, 1.0, 1.0, 1.0, 1.0, 1.0, 1.0, 1.0, 1.0, 1.0, 1.0, 1.0, 1.0, 1.0, 1.0, 1.0, 1.0, 1.0, 1.0, 1.0, 1.0, 1.0, 1.0, 1.0, 1.0, 1.0, 1.0, 1.0, 1.0, 1.0, 1.0, 1.0, 1.0, 1.0])
me_wall_corner.materials.append(mat_wall)
me_wall_corner.use_mirror_vertex_groups = False
me_wall_corner.update()
me_wall_end = bpy.data.meshes.new('Wall-end')
me_wall_end.from_pydata([(0.2197, 0.3037, 0.0), (0.2996, 0.2241, 0.0), (0.2197, 0.3037, 0.7202), (0.2198, 0.2239, 0.8), (0.2996, 0.2241, 0.7202), (0.3004, -0.2163, 0.0), (0.2207, -0.2963, 0.0), (0.2206, -0.2165, 0.8), (0.2207, -0.2963, 0.7202), (0.3004, -0.2163, 0.7202), (-0.3004, 0.223, 0.0), (-0.2207, 0.3029, 0.0), (-0.2206, 0.2231, 0.8), (-0.2207, 0.3029, 0.7202), (-0.3004, 0.223, 0.7202), (-0.2197, -0.2971, 0.0), (-0.2996, -0.2174, 0.0), (-0.2198, -0.2172, 0.8), (-0.2996, -0.2174, 0.7202), (-0.2197, -0.2971, 0.7202), (0.04991, 0.05342, 0.8), (0.03074, 0.03418, 0.85), (0.05008, -0.04658, 0.8), (0.03084, -0.02741, 0.85), (-0.05009, 0.05325, 0.8), (-0.03085, 0.03407, 0.85), (-0.04992, -0.04675, 0.8), (-0.03075, -0.02752, 0.85), (0.304, 0.09788, 0.7133), (0.3039, 0.08121, 0.0), (0.504, 0.09648, 0.7133), (0.5039, 0.07981, 0.0), (0.3026, -0.1021, 0.7133), (0.3027, -0.08545, 0.0), (0.5026, -0.1035, 0.7133), (0.5027, -0.08685, 0.0), (0.3039, 0.08121, 0.38), (0.5027, -0.08685, 0.38), (0.5039, 0.07981, 0.38), (0.3027, -0.08545, 0.38), (0.5027, -0.08685, 0.5133), (0.3039, 0.08121, 0.5133), (0.5039, 0.07981, 0.5133), (0.3027, -0.08545, 0.5133), (0.302, -0.1854, 0.5133), (0.302, -0.1854, 0.38), (0.502, -0.1868, 0.38), (0.502, -0.1868, 0.5133), (0.3046, 0.1812, 0.5133), (0.3046, 0.1812, 0.38), (0.5046, 0.1798, 0.5133), (0.5046, 0.1798, 0.38)], [], [(2, 3, 4), (7, 8, 9), (12, 13, 14), (17, 18, 19), (0, 2, 4, 1), (3, 7, 9, 4), (8, 6, 5, 9), (7, 17, 19, 8), (18, 16, 15, 19), (17, 12, 14, 18), (13, 11, 10, 14), (12, 3, 2, 13), (1, 4, 9, 5), (11, 13, 2, 0), (17, 7, 3, 12), (6, 8, 19, 15), (16, 18, 14, 10), (20, 21, 23, 22), (22, 23, 27, 26), (26, 27, 25, 24), (24, 25, 21, 20), (27, 23, 21, 25), (28, 32, 34, 30), (40, 34, 32, 43), (41, 28, 30, 42), (29, 36, 38, 31), (35, 37, 39, 33), (40, 43, 44, 47), (46, 47, 44, 45), (39, 37, 46, 45), (49, 48, 50, 51), (41, 42, 50, 48), (38, 36, 49, 51)])
_uv = me_wall_end.uv_layers.new(name='UVMap')
_uv.uv.foreach_set('vector', [0.6001, 0.0, 0.625, 0.03325, 0.6001, 0.03325, 0.625, 0.2389, 0.6001, 0.2749, 0.6001, 0.2167, 0.6416, 0.75, 0.6001, 0.7833, 0.6001, 0.7251, 0.6416, 0.5, 0.6001, 0.5249, 0.6001, 0.4667, 0.375, 0.0, 0.6001, 0.0, 0.6001, 0.03325, 0.375, 0.03325, 0.625, 0.03325, 0.625, 0.2389, 0.6001, 0.2167, 0.6001, 0.03325, 0.6001, 0.2749, 0.375, 0.2833, 0.375, 0.2167, 0.6001, 0.2167, 0.625, 0.2389, 0.6416, 0.5, 0.6001, 0.4667, 0.6001, 0.2749, 0.6001, 0.5249, 0.375, 0.5333, 0.375, 0.4667, 0.6001, 0.4667, 0.6416, 0.5, 0.6416, 0.75, 0.6001, 0.7251, 0.6001, 0.5249, 0.6001, 0.7833, 0.375, 0.7833, 0.375, 0.7167, 0.6001, 0.7251, 0.6416, 0.75, 0.625, 0.9667, 0.6001, 0.9667, 0.6001, 0.7833, 0.375, 0.03325, 0.6001, 0.03325, 0.6001, 0.2167, 0.375, 0.2167, 0.375, 0.7833, 0.6001, 0.7833, 0.6001, 0.9667, 0.375, 0.9667, 0.6416, 0.5, 0.8417, 0.5333, 0.8417, 0.7167, 0.6416, 0.75, 0.375, 0.2833, 0.6001, 0.2749, 0.6001, 0.4667, 0.375, 0.4667, 0.375, 0.5333, 0.6001, 0.5249, 0.6001, 0.7251, 0.375, 0.7167, 0.375, 0.0, 0.625, 0.0, 0.625, 0.25, 0.375, 0.25, 0.375, 0.25, 0.625, 0.25, 0.625, 0.5, 0.375, 0.5, 0.375, 0.5, 0.625, 0.5, 0.625, 0.75, 0.375, 0.75, 0.375, 0.75, 0.625, 0.75, 0.625, 1.0, 0.375, 1.0, 0.625, 0.5, 0.875, 0.5, 0.875, 0.75, 0.625, 0.75, 0.625, 0.5, 0.875, 0.5, 0.875, 0.75, 0.625, 0.75, 0.5625, 0.0, 0.625, 0.0, 0.625, 0.25, 0.5625, 0.25, 0.5625, 0.5, 0.625, 0.5, 0.625, 0.75, 0.5625, 0.75, 0.375, 0.5, 0.5, 0.5, 0.5, 0.75, 0.375, 0.75, 0.375, 0.0, 0.5, 0.0, 0.5, 0.25, 0.375, 0.25, 0.5625, 0.0, 0.5625, 0.25, 0.5625, 0.25, 0.5625, 0.0, 0.5, 0.0, 0.5625, 0.0, 0.5625, 0.25, 0.5, 0.25, 0.5, 0.25, 0.5, 0.0, 0.5, 0.0, 0.5, 0.25, 0.0, 0.0, 0.0, 0.0, 0.5625, 0.75, 0.0, 0.0, 0.5625, 0.5, 0.5625, 0.75, 0.5625, 0.75, 0.5625, 0.5, 0.5, 0.75, 0.5, 0.5, 0.5, 0.5, 0.5, 0.75])
_ca = me_wall_end.color_attributes.new('Attribute', 'BYTE_COLOR', 'CORNER')
_ca.data.foreach_set('color', [0.0, 0.0, 0.0, 0.0, 0.0, 0.0, 0.0, 0.0, 0.0, 0.0, 0.0, 0.0, 0.0, 0.0, 0.0, 0.0, 0.0, 0.0, 0.0, 0.0, 0.0, 0.0, 0.0, 0.0, 0.0, 0.0, 0.0, 0.0, 0.0, 0.0, 0.0, 0.0, 0.0, 0.0, 0.0, 0.0, 0.0, 0.0, 0.0, 0.0, 0.0, 0.0, 0.0, 0.0, 0.0, 0.0, 0.0, 0.0, 0.0, 0.0, 0.0, 0.0, 0.0, 0.0, 0.0, 0.0, 0.0, 0.0, 0.0, 0.0, 0.0, 0.0, 0.0, 0.0, 0.0, 0.0, 0.0, 0.0, 0.0, 0.0, 0.0, 0.0, 0.0, 0.0, 0.0, 0.0, 0.0, 0.0, 0.0, 0.0, 0.0, 0.0, 0.0, 0.0, 0.0, 0.0, 0.0, 0.0, 0.0, 0.0, 0.0, 0.0, 0.0, 0.0, 0.0, 0.0, 0.0, 0.0, 0.0, 0.0, 0.0, 0.0, 0.0, 0.0, 0.0, 0.0, 0.0, 0.0, 0.0, 0.0, 0.0, 0.0, 0.0, 0.0, 0.0, 0.0, 0.0, 0.0, 0.0, 0.0, 0.0, 0.0, 0.0, 0.0, 0.0, 0.0, 0.0, 0.0, 0.0, 0.0, 0.0, 0.0, 0.0, 0.0, 0.0, 0.0, 0.0, 0.0, 0.0, 0.0, 0.0, 0.0, 0.0, 0.0, 0.0, 0.0, 0.0, 0.0, 0.0, 0.0, 0.0, 0.0, 0.0, 0.0, 0.0, 0.0, 0.0, 0.0, 0.0, 0.0, 0.0, 0.0, 0.0, 0.0, 0.0, 0.0, 0.0, 0.0, 0.0, 0.0, 0.0, 0.0, 0.0, 0.0, 0.0, 0.0, 0.0, 0.0, 0.0, 0.0, 0.0, 0.0, 0.0, 0.0, 0.0, 0.0, 0.0, 0.0, 0.0, 0.0, 0.0, 0.0, 0.0, 0.0, 0.0, 0.0, 0.0, 0.0, 0.0, 0.0, 0.0, 0.0, 0.0, 0.0, 0.0, 0.0, 0.0, 0.0, 0.0, 0.0, 0.0, 0.0, 0.0, 0.0, 0.0, 0.0, 0.0, 0.0, 0.0, 0.0, 0.0, 0.0, 0.0, 0.0, 0.0, 0.0, 0.0, 0.0, 0.0, 0.0, 0.0, 0.0, 0.0, 0.0, 0.0, 0.0, 0.0, 0.0, 0.0, 0.0, 0.0, 0.0, 0.0, 0.0, 0.0, 0.0, 0.0, 0.0, 0.0, 0.0, 0.0, 0.0, 0.0, 0.0, 0.0, 0.0, 0.0, 0.0, 0.0, 0.0, 0.0, 0.0, 0.0, 0.0, 0.0, 0.0, 0.0, 0.0, 0.0, 0.0, 0.0, 0.0, 0.0, 0.0, 0.0, 0.0, 0.0, 0.0, 0.0, 0.0, 0.0, 0.0, 0.0, 0.0, 0.0, 0.0, 0.0, 0.0, 0.0, 0.0, 0.0, 0.0, 0.0, 0.0, 0.0, 0.0, 0.0, 0.0, 0.0, 0.0, 0.0, 0.0, 0.0, 0.0, 0.0, 0.0, 0.0, 0.0, 0.0, 0.0, 0.0, 0.0, 0.0, 0.0, 0.0, 0.0, 0.0, 0.0, 0.0, 0.0, 0.0, 0.0, 0.0, 0.0, 0.0, 0.0, 0.0, 0.0, 0.0, 0.0, 0.0, 0.0, 0.0, 0.0, 0.0, 0.0, 1.0, 1.0, 1.0, 1.0, 1.0, 1.0, 1.0, 1.0, 1.0, 1.0, 1.0, 1.0, 1.0, 1.0, 1.0, 1.0, 1.0, 1.0, 1.0, 1.0, 1.0, 1.0, 1.0, 1.0, 1.0, 1.0, 1.0, 1.0, 1.0, 1.0, 1.0, 1.0, 1.0, 1.0, 1.0, 1.0, 1.0, 1.0, 1.0, 1.0, 1.0, 1.0, 1.0, 1.0, 1.0, 1.0, 1.0, 1.0, 1.0, 1.0, 1.0, 1.0, 1.0, 1.0, 1.0, 1.0, 1.0, 1.0, 1.0, 1.0, 1.0, 1.0, 1.0, 1.0, 1.0, 1.0, 1.0, 1.0, 1.0, 1.0, 1.0, 1.0, 1.0, 1.0, 1.0, 1.0, 1.0, 1.0, 1.0, 1.0, 1.0, 1.0, 1.0, 1.0, 1.0, 1.0, 1.0, 1.0, 1.0, 1.0, 1.0, 1.0, 1.0, 1.0, 1.0, 1.0, 1.0, 1.0, 1.0, 1.0, 1.0, 1.0, 1.0, 1.0, 1.0, 1.0, 1.0, 1.0, 1.0, 1.0, 1.0, 1.0, 1.0, 1.0, 1.0, 1.0, 1.0, 1.0, 1.0, 1.0, 1.0, 1.0, 1.0, 1.0, 1.0, 1.0, 1.0, 1.0, 1.0, 1.0, 1.0, 1.0, 1.0, 1.0, 1.0, 1.0, 1.0, 1.0, 1.0, 1.0, 1.0, 1.0, 1.0, 1.0, 1.0, 1.0, 1.0, 1.0, 1.0, 1.0, 1.0, 1.0, 1.0, 1.0, 1.0, 1.0, 1.0, 1.0, 1.0, 1.0, 1.0, 1.0, 1.0, 1.0, 1.0, 1.0, 1.0, 1.0, 1.0, 1.0, 1.0, 1.0, 1.0, 1.0, 1.0, 1.0])
me_wall_end.materials.append(mat_wall)
me_wall_end.use_mirror_vertex_groups = False
me_wall_end.update()
me_wall_solo = bpy.data.meshes.new('Wall-solo')
me_wall_solo.from_pydata([(0.2197, 0.3037, 0.0), (0.2996, 0.2241, 0.0), (0.2197, 0.3037, 0.7202), (0.2198, 0.2239, 0.8), (0.2996, 0.2241, 0.7202), (0.3004, -0.2163, 0.0), (0.2207, -0.2963, 0.0), (0.2206, -0.2165, 0.8), (0.2207, -0.2963, 0.7202), (0.3004, -0.2163, 0.7202), (-0.3004, 0.223, 0.0), (-0.2207, 0.3029, 0.0), (-0.2206, 0.2231, 0.8), (-0.2207, 0.3029, 0.7202), (-0.3004, 0.223, 0.7202), (-0.2197, -0.2971, 0.0), (-0.2996, -0.2174, 0.0), (-0.2198, -0.2172, 0.8), (-0.2996, -0.2174, 0.7202), (-0.2197, -0.2971, 0.7202), (0.04991, 0.05342, 0.8), (0.03074, 0.03418, 0.85), (0.05008, -0.04658, 0.8), (0.03084, -0.02741, 0.85), (-0.05009, 0.05325, 0.8), (-0.03085, 0.03407, 0.85), (-0.04992, -0.04675, 0.8), (-0.03075, -0.02752, 0.85)], [], [(2, 3, 4), (7, 8, 9), (12, 13, 14), (17, 18, 19), (0, 2, 4, 1), (3, 7, 9, 4), (8, 6, 5, 9), (7, 17, 19, 8), (18, 16, 15, 19), (17, 12, 14, 18), (13, 11, 10, 14), (12, 3, 2, 13), (1, 4, 9, 5), (11, 13, 2, 0), (17, 7, 3, 12), (6, 8, 19, 15), (16, 18, 14, 10), (20, 21, 23, 22), (22, 23, 27, 26), (26, 27, 25, 24), (24, 25, 21, 20), (27, 23, 21, 25)])
_uv = me_wall_solo.uv_layers.new(name='UVMap')
_uv.uv.foreach_set('vector', [0.6001, 0.0, 0.625, 0.03325, 0.6001, 0.03325, 0.625, 0.2389, 0.6001, 0.2749, 0.6001, 0.2167, 0.6416, 0.75, 0.6001, 0.7833, 0.6001, 0.7251, 0.6416, 0.5, 0.6001, 0.5249, 0.6001, 0.4667, 0.375, 0.0, 0.6001, 0.0, 0.6001, 0.03325, 0.375, 0.03325, 0.625, 0.03325, 0.625, 0.2389, 0.6001, 0.2167, 0.6001, 0.03325, 0.6001, 0.2749, 0.375, 0.2833, 0.375, 0.2167, 0.6001, 0.2167, 0.625, 0.2389, 0.6416, 0.5, 0.6001, 0.4667, 0.6001, 0.2749, 0.6001, 0.5249, 0.375, 0.5333, 0.375, 0.4667, 0.6001, 0.4667, 0.6416, 0.5, 0.6416, 0.75, 0.6001, 0.7251, 0.6001, 0.5249, 0.6001, 0.7833, 0.375, 0.7833, 0.375, 0.7167, 0.6001, 0.7251, 0.6416, 0.75, 0.625, 0.9667, 0.6001, 0.9667, 0.6001, 0.7833, 0.375, 0.03325, 0.6001, 0.03325, 0.6001, 0.2167, 0.375, 0.2167, 0.375, 0.7833, 0.6001, 0.7833, 0.6001, 0.9667, 0.375, 0.9667, 0.6416, 0.5, 0.8417, 0.5333, 0.8417, 0.7167, 0.6416, 0.75, 0.375, 0.2833, 0.6001, 0.2749, 0.6001, 0.4667, 0.375, 0.4667, 0.375, 0.5333, 0.6001, 0.5249, 0.6001, 0.7251, 0.375, 0.7167, 0.375, 0.0, 0.625, 0.0, 0.625, 0.25, 0.375, 0.25, 0.375, 0.25, 0.625, 0.25, 0.625, 0.5, 0.375, 0.5, 0.375, 0.5, 0.625, 0.5, 0.625, 0.75, 0.375, 0.75, 0.375, 0.75, 0.625, 0.75, 0.625, 1.0, 0.375, 1.0, 0.625, 0.5, 0.875, 0.5, 0.875, 0.75, 0.625, 0.75])
_ca = me_wall_solo.color_attributes.new('Attribute', 'BYTE_COLOR', 'CORNER')
_ca.data.foreach_set('color', [0.0, 0.0, 0.0, 0.0, 0.0, 0.0, 0.0, 0.0, 0.0, 0.0, 0.0, 0.0, 0.0, 0.0, 0.0, 0.0, 0.0, 0.0, 0.0, 0.0, 0.0, 0.0, 0.0, 0.0, 0.0, 0.0, 0.0, 0.0, 0.0, 0.0, 0.0, 0.0, 0.0, 0.0, 0.0, 0.0, 0.0, 0.0, 0.0, 0.0, 0.0, 0.0, 0.0, 0.0, 0.0, 0.0, 0.0, 0.0, 0.0, 0.0, 0.0, 0.0, 0.0, 0.0, 0.0, 0.0, 0.0, 0.0, 0.0, 0.0, 0.0, 0.0, 0.0, 0.0, 0.0, 0.0, 0.0, 0.0, 0.0, 0.0, 0.0, 0.0, 0.0, 0.0, 0.0, 0.0, 0.0, 0.0, 0.0, 0.0, 0.0, 0.0, 0.0, 0.0, 0.0, 0.0, 0.0, 0.0, 0.0, 0.0, 0.0, 0.0, 0.0, 0.0, 0.0, 0.0, 0.0, 0.0, 0.0, 0.0, 0.0, 0.0, 0.0, 0.0, 0.0, 0.0, 0.0, 0.0, 0.0, 0.0, 0.0, 0.0, 0.0, 0.0, 0.0, 0.0, 0.0, 0.0, 0.0, 0.0, 0.0, 0.0, 0.0, 0.0, 0.0, 0.0, 0.0, 0.0, 0.0, 0.0, 0.0, 0.0, 0.0, 0.0, 0.0, 0.0, 0.0, 0.0, 0.0, 0.0, 0.0, 0.0, 0.0, 0.0, 0.0, 0.0, 0.0, 0.0, 0.0, 0.0, 0.0, 0.0, 0.0, 0.0, 0.0, 0.0, 0.0, 0.0, 0.0, 0.0, 0.0, 0.0, 0.0, 0.0, 0.0, 0.0, 0.0, 0.0, 0.0, 0.0, 0.0, 0.0, 0.0, 0.0, 0.0, 0.0, 0.0, 0.0, 0.0, 0.0, 0.0, 0.0, 0.0, 0.0, 0.0, 0.0, 0.0, 0.0, 0.0, 0.0, 0.0, 0.0, 0.0, 0.0, 0.0, 0.0, 0.0, 0.0, 0.0, 0.0, 0.0, 0.0, 0.0, 0.0, 0.0, 0.0, 0.0, 0.0, 0.0, 0.0, 0.0, 0.0, 0.0, 0.0, 0.0, 0.0, 0.0, 0.0, 0.0, 0.0, 0.0, 0.0, 0.0, 0.0, 0.0, 0.0, 0.0, 0.0, 0.0, 0.0, 0.0, 0.0, 0.0, 0.0, 0.0, 0.0, 0.0, 0.0, 0.0, 0.0, 0.0, 0.0, 0.0, 0.0, 0.0, 0.0, 0.0, 0.0, 0.0, 0.0, 0.0, 0.0, 0.0, 0.0, 0.0, 0.0, 0.0, 0.0, 0.0, 0.0, 0.0, 0.0, 0.0, 0.0, 0.0, 0.0, 0.0, 0.0, 0.0, 0.0, 0.0, 0.0, 0.0, 0.0, 0.0, 0.0, 0.0, 0.0, 0.0, 0.0, 0.0, 0.0, 0.0, 0.0, 0.0, 0.0, 0.0, 0.0, 0.0, 0.0, 0.0, 0.0, 0.0, 0.0, 0.0, 0.0, 0.0, 0.0, 0.0, 0.0, 0.0, 0.0, 0.0, 0.0, 0.0, 0.0, 0.0, 0.0, 0.0, 0.0, 0.0, 0.0, 0.0, 0.0, 0.0, 0.0, 0.0, 0.0, 0.0, 0.0, 0.0, 0.0, 0.0, 0.0, 0.0, 0.0, 0.0, 0.0, 0.0, 0.0, 0.0, 0.0, 0.0, 0.0, 0.0, 0.0])
me_wall_solo.materials.append(mat_wall)
me_wall_solo.use_mirror_vertex_groups = False
me_wall_solo.update()

# ---- objects
ob_wall = bpy.data.objects.new('Wall', me_wall)
ob_wall_cross = bpy.data.objects.new('Wall-cross', me_wall_cross)
ob_wall_tee = bpy.data.objects.new('Wall-tee', me_wall_tee)
ob_wall_sides = bpy.data.objects.new('Wall-sides', me_wall_sides)
ob_wall_corner = bpy.data.objects.new('Wall-corner', me_wall_corner)
ob_wall_end = bpy.data.objects.new('Wall-end', me_wall_end)
ob_wall_solo = bpy.data.objects.new('Wall-solo', me_wall_solo)

# ---- transforms, parenting, visibility, modifiers, constraints
ob_wall.location = (0.0, 0.0, 0.0)
ob_wall_cross.location = (0.0, 0.0, 0.0)
ob_wall_cross.rotation_euler = (0.0, -0.0, 3.14)
ob_wall_tee.location = (0.0, 0.0, 0.0)
ob_wall_tee.rotation_euler = (0.0, -0.0, 3.14)
ob_wall_sides.location = (0.0, 0.0, 0.0)
ob_wall_sides.rotation_euler = (0.0, -0.0, 3.14)
ob_wall_corner.location = (0.0, 0.0, 0.0)
ob_wall_corner.rotation_euler = (0.0, -0.0, 3.14)
ob_wall_end.location = (0.0, 0.0, 0.0)
ob_wall_end.rotation_euler = (0.0, -0.0, 3.14)
ob_wall_solo.location = (0.0, 0.0, 0.0)
ob_wall_solo.rotation_euler = (0.0, -0.0, 3.14)

# ---- collection membership
col_collection.objects.link(ob_wall)
col_collection.objects.link(ob_wall_cross)
col_collection.objects.link(ob_wall_tee)
col_collection.objects.link(ob_wall_sides)
col_collection.objects.link(ob_wall_corner)
col_collection.objects.link(ob_wall_end)
col_collection.objects.link(ob_wall_solo)

# ---- scene / render settings (as saved in the file)
scene.frame_start = 1; scene.frame_end = 250; scene.frame_set(1)
scene.render.engine = 'BLENDER_EEVEE_NEXT'
scene.render.bake_bias = 0.0
scene.render.bake_samples = 0
scene.cycles.sampling_pattern = 'TABULATED_SOBOL'
scene.eevee.use_volume_custom_range = False
bpy.context.view_layer.update()

# ---- added for rendering (the .blend has no active camera and no usable light): camera, sun
cam_auto = bpy.data.cameras.new('AutoCamera')
cam_auto.lens = 50.0
cam_auto.sensor_width = 36.0
cam_auto.clip_end = 1000.0
ob_auto_camera = bpy.data.objects.new('AutoCamera', cam_auto)
scene.collection.objects.link(ob_auto_camera)
ob_auto_camera.location = (1.53622, -1.84429, 1.65449)
ob_auto_camera.rotation_euler = (1.09748, -7.21219e-08, 0.694738)
scene.camera = ob_auto_camera
light_auto_sun = bpy.data.lights.new('AutoSun', 'SUN')
light_auto_sun.energy = 3.0
light_auto_sun.angle = 0.0523599
ob_auto_sun = bpy.data.objects.new('AutoSun', light_auto_sun)
scene.collection.objects.link(ob_auto_sun)
ob_auto_sun.rotation_euler = (0.872665, 0.174533, 0.523599)
bpy.context.view_layer.update()
